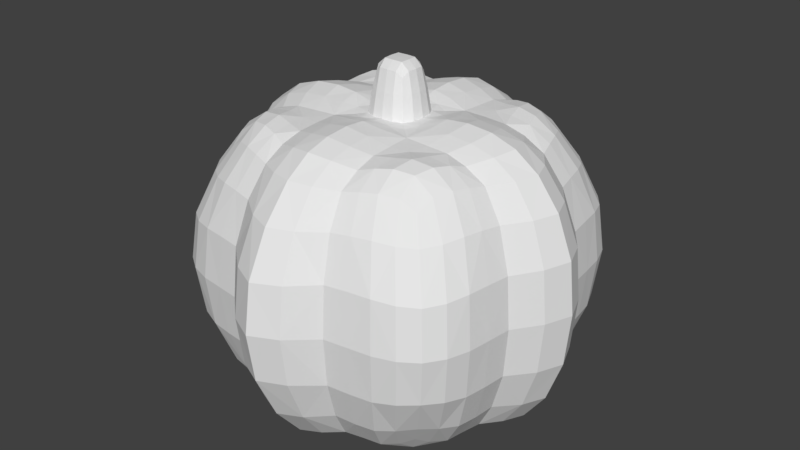 # Source: pumpkin.blend  (saved by Blender 2.78.0; exported with 4.5.12 LTS)
import bpy
from mathutils import Matrix  # noqa: F401  (used for matrix-valued properties, if any)

bpy.ops.wm.read_factory_settings(use_empty=True)
scene = bpy.context.scene
scene.name = 'Scene'

# ---- collections
col_collection_1 = bpy.data.collections.new('Collection 1'); scene.collection.children.link(col_collection_1)

# ---- materials (node trees are filled in below, after node groups)
mat_material = bpy.data.materials.new('Material')
mat_material.alpha_threshold = 0.0
mat_material.use_transparent_shadow = False
mat_material.roughness = 0.5
mat_material.line_color = (0.0, 0.0, 0.0, 1.0)

# ---- material node trees

# ---- world
world_world = bpy.data.worlds.new('World'); scene.world = world_world
world_world.color = (0.05088, 0.05088, 0.05088)
world_world.use_sun_shadow = False
world_world.sun_shadow_jitter_overblur = 0.0
world_world.cycles.sampling_method = 'MANUAL'

# ---- meshes
me_cube = bpy.data.meshes.new('Cube')
me_cube.from_pydata([(-0.7407, -0.7409, -1.051), (-0.7196, -0.7197, 1.063), (1.027, -0.8149, 0.7129), (-0.8152, -1.027, 0.7129), (-1.027, 0.8149, 0.7129), (-0.8107, 1.022, -0.7129), (0.5351, 1.126, -0.7261), (-0.1895, 1.281, -0.7442), (0.5276, -1.118, 0.7261), (-0.1895, -1.281, 0.7114), (0.4569, -0.7987, 1.063), (-0.1708, -0.9017, 1.072), (0.4826, -0.8244, -1.051), (-0.1708, -0.9017, -1.085), (-0.1708, 0.5412, -1.048), (-0.1879, -0.1803, -1.008), (0.5022, 0.5024, -1.051), (0.5638, -0.1708, -1.045), (-0.1708, 0.5412, 1.129), (-0.1259, 0.2724, 1.106), (0.4841, 0.4842, 1.082), (0.5638, -0.1708, 1.129), (-1.118, -0.5273, 0.7261), (-1.282, 0.1895, 0.7177), (1.118, 0.5273, 0.7261), (1.282, -0.1895, 0.7177), (-0.7986, 0.457, 1.063), (-0.9396, -0.1708, 1.063), (-0.8242, 0.4827, -1.051), (-0.9396, -0.1708, -1.064), (1.282, -0.1895, -0.7392), (1.436, -0.2123, 0.0), (1.126, 0.5348, -0.7261), (1.266, 0.6092, 0.0), (-1.282, 0.1895, -0.7392), (-1.436, 0.2123, 0.0), (-1.126, -0.5348, -0.7261), (-1.266, -0.6092, 0.0), (-0.1895, -1.281, -0.7442), (-0.2123, -1.48, 0.0), (0.5351, -1.126, -0.7261), (0.6095, -1.266, 0.0), (-0.1895, 1.281, 0.7114), (-0.2123, 1.48, 0.0), (0.5276, 1.118, 0.7261), (0.6095, 1.266, 0.0), (-0.8152, 1.027, 0.7129), (-0.955, 1.187, 0.0), (-1.022, 0.8104, -0.7129), (-1.187, 0.9547, 0.0), (-0.8107, -1.022, -0.7129), (-0.955, -1.187, 0.0), (1.022, -0.8104, -0.7129), (1.187, -0.9547, 0.0), (-1.436, -0.2123, 0.0), (-1.282, -0.1895, -0.7392), (1.436, 0.2123, 0.0), (1.282, 0.1895, -0.7392), (-0.9396, 0.1708, -1.064), (-0.9396, 0.1708, 1.063), (1.282, 0.1895, 0.7177), (-1.282, -0.1895, 0.7177), (0.5638, 0.1708, 1.129), (-0.2839, 0.1259, 1.104), (0.5638, 0.1708, -1.045), (-0.1879, 0.1803, -1.008), (-1.266, 0.6092, 0.0), (-1.126, 0.5348, -0.7261), (1.187, 0.9547, 0.0), (1.022, 0.8104, -0.7129), (-0.7407, 0.7409, -1.051), (-0.7196, 0.7197, 1.063), (1.027, 0.8149, 0.7129), (0.4569, 0.7987, 1.063), (-0.1708, 0.9017, 1.072), (0.4826, 0.8244, -1.051), (-0.1708, 0.9017, -1.085), (-1.118, 0.5273, 0.7261), (1.266, -0.6092, 0.0), (1.126, -0.5348, -0.7261), (-1.187, -0.9547, 0.0), (-1.022, -0.8104, -0.7129), (-1.027, -0.8149, 0.7129), (-0.1708, -0.5412, -1.048), (0.5022, -0.5024, -1.051), (-0.1708, -0.5412, 1.129), (0.4841, -0.4842, 1.082), (1.118, -0.5273, 0.7261), (-0.7986, -0.457, 1.063), (-0.8242, -0.4827, -1.051), (0.1708, -0.5412, 1.129), (0.1708, -0.5412, -1.048), (0.1708, 0.9017, -1.085), (0.1708, 0.9017, 1.072), (0.1879, 0.1803, -1.008), (0.1259, -0.2724, 1.106), (0.2123, 1.48, 0.0), (0.1895, 1.281, 0.7114), (0.2123, -1.48, 0.0), (0.1895, -1.281, -0.7442), (-0.1259, -0.2724, 1.106), (0.1708, 0.5412, 1.129), (0.1879, -0.1803, -1.008), (0.1708, 0.5412, -1.048), (0.1708, -0.9017, -1.085), (0.1708, -0.9017, 1.072), (0.1895, -1.281, 0.7114), (0.1895, 1.281, -0.7442), (0.7986, -0.457, 1.063), (0.8242, -0.4827, -1.051), (0.7407, 0.7409, -1.051), (0.7196, 0.7197, 1.063), (0.9396, 0.1708, -1.064), (0.9396, 0.1708, 1.063), (0.955, 1.187, 0.0), (0.8152, 1.027, 0.7129), (0.955, -1.187, 0.0), (0.8107, -1.022, -0.7129), (0.9396, -0.1708, 1.063), (0.7986, 0.457, 1.063), (0.9396, -0.1708, -1.064), (0.8242, 0.4827, -1.051), (0.7407, -0.7409, -1.051), (0.7196, -0.7197, 1.063), (0.8152, -1.027, 0.7129), (0.8107, 1.022, -0.7129), (-0.5022, -0.5024, -1.051), (-0.4841, -0.4842, 1.082), (-0.4569, 0.7987, 1.063), (-0.4826, 0.8244, -1.051), (-0.5638, 0.1708, 1.129), (-0.5638, 0.1708, -1.045), (-0.6095, -1.266, 0.0), (-0.5351, -1.126, -0.7261), (-0.6095, 1.266, 0.0), (-0.5276, 1.118, 0.7261), (-0.5638, -0.1708, -1.045), (-0.5022, 0.5024, -1.051), (-0.5638, -0.1708, 1.129), (-0.4841, 0.4842, 1.082), (-0.5351, 1.126, -0.7261), (-0.5276, -1.118, 0.7261), (-0.4569, -0.7987, 1.063), (-0.4826, -0.8244, -1.051), (-0.1708, -0.07573, 1.29), (0.07573, -0.1638, 1.291), (-0.1708, 0.07573, 1.29), (-0.07573, 0.1638, 1.291), (-0.2839, -0.1259, 1.104), (0.2839, -0.1259, 1.104), (0.1259, 0.2724, 1.106), (0.2839, 0.1259, 1.104), (-0.07482, -0.07179, 1.501), (-0.07482, 0.07179, 1.501), (0.07482, 0.07179, 1.501), (0.07482, -0.07179, 1.501), (-0.07573, -0.1638, 1.291), (0.1708, 0.07573, 1.29), (0.07573, 0.1638, 1.291), (0.1708, -0.07573, 1.29), (0.8698, -0.7209, -0.9534), (-0.721, 0.8698, -0.9534), (0.9376, 0.9376, 0.6994), (-0.721, -0.8698, -0.9534), (0.9376, -0.9376, 0.6994), (-0.8698, 0.7209, -0.9534), (-0.9376, -0.9376, 0.6994), (-0.9376, 0.9376, 0.6994), (0.8701, -0.7212, 0.9564), (-0.7214, 0.8702, 0.9564), (-0.7214, -0.8702, 0.9564), (-0.8701, 0.7212, 0.9564), (0.4848, 0.9804, -0.9567), (-0.1734, 1.087, -0.9981), (0.4848, -0.9804, -0.9567), (-0.1734, -1.087, -0.9981), (0.4689, 0.9646, 0.9597), (-0.1734, 1.087, 0.9539), (0.4689, -0.9646, 0.9597), (-0.1734, -1.087, 0.9539), (0.3753, 1.148, 0.7135), (-0.3753, 1.148, 0.7135), (0.3759, -1.149, -0.7165), (-0.3759, -1.149, -0.7165), (0.3393, -0.8345, 1.029), (-0.3393, -0.8345, 1.029), (0.3342, 0.8481, -1.046), (-0.3342, 0.8481, -1.046), (0.9804, 0.4846, -0.9567), (1.119, -0.1734, -0.9696), (-0.9804, -0.4846, -0.9567), (-1.119, 0.1734, -0.9696), (0.9645, 0.4688, 0.9597), (1.119, -0.1734, 0.9424), (-0.9645, -0.4688, 0.9597), (-1.119, 0.1734, 0.9424), (0.3346, 0.5062, 1.084), (0.3998, -0.1575, 1.122), (-0.3346, 0.5062, 1.084), (-0.3998, -0.1575, 1.122), (0.3391, -0.5108, -1.037), (0.3758, 0.1711, -1.014), (-0.3391, -0.5108, -1.037), (-0.3758, 0.1711, -1.014), (-0.173, 0.3607, -1.019), (-0.173, -0.3607, -1.019), (0.5165, 0.3391, -1.037), (0.5165, -0.3391, -1.037), (0.1575, 0.3837, 1.124), (0.1575, -0.3837, 1.124), (0.8364, 0.3393, 1.028), (0.8364, -0.3393, 1.028), (-1.149, -0.3759, -0.716), (-1.149, 0.3759, -0.716), (1.149, 0.3759, -0.716), (1.149, -0.3759, -0.716), (-0.512, 0.3346, 1.084), (-0.512, -0.3346, 1.084), (-0.8576, 0.3342, -1.041), (-0.8576, -0.3342, -1.041), (0.9234, 0.9233, -0.6994), (1.093, 1.093, 0.0), (0.9234, -0.9233, -0.6994), (1.093, -1.093, 0.0), (-0.9234, -0.9233, -0.6994), (-1.093, -1.093, 0.0), (-0.9234, 0.9233, -0.6994), (-1.093, 1.093, 0.0), (0.3759, 1.149, -0.7165), (0.4221, 1.292, 0.0), (-0.3759, 1.149, -0.7165), (-0.4221, 1.292, 0.0), (0.3753, -1.148, 0.7135), (0.4221, -1.292, 0.0), (-0.3753, -1.148, 0.7135), (-0.4221, -1.292, 0.0), (-1.148, -0.3752, 0.7141), (-1.288, -0.4221, 0.0), (-1.148, 0.3752, 0.7141), (-1.288, 0.4221, 0.0), (1.148, 0.3752, 0.7141), (1.288, 0.4221, 0.0), (1.148, -0.3752, 0.7141), (1.288, -0.4221, 0.0), (1.398, -0.2066, -0.4052), (1.398, -0.2066, 0.3998), (1.231, 0.5906, -0.3951), (1.229, 0.5887, 0.3951), (-1.398, 0.2066, -0.4052), (-1.398, 0.2066, 0.3998), (-1.231, -0.5906, -0.3951), (-1.229, -0.5887, 0.3951), (-0.2066, -1.43, -0.3893), (-0.2066, -1.43, 0.3811), (0.5909, -1.231, -0.3951), (0.589, -1.229, 0.3951), (-0.2066, 1.43, 0.3811), (-0.2066, 1.43, -0.3893), (0.589, 1.229, 0.3951), (0.5909, 1.231, -0.3951), (-0.92, 1.147, 0.3786), (-0.9189, 1.146, -0.3786), (-1.146, 0.9186, -0.3786), (-1.147, 0.9197, 0.3786), (-0.9189, -1.146, -0.3786), (-0.92, -1.147, 0.3786), (1.146, -0.9186, -0.3786), (1.147, -0.9197, 0.3786), (1.119, 0.1734, -0.9696), (-1.119, -0.1734, -0.9696), (1.119, 0.1734, 0.9424), (-1.119, -0.1734, 0.9424), (0.3998, 0.1575, 1.122), (-0.3998, 0.1575, 1.122), (0.3758, -0.1711, -1.014), (-0.3758, -0.1711, -1.014), (1.398, 0.2066, -0.4052), (1.398, 0.2066, 0.3998), (-1.398, -0.2066, -0.4052), (-1.398, -0.2066, 0.3998), (-1.518, 3.39e-07, 0.0), (-1.354, 3.427e-07, -0.7527), (1.518, -4.172e-07, 0.0), (1.354, -1.788e-07, -0.7527), (-0.9927, 2.868e-07, -1.083), (-0.5956, -2.235e-08, 1.163), (1.354, -5.662e-07, 0.7204), (-1.354, 2.459e-07, 0.7204), (0.9927, -5.327e-07, 1.081), (-0.2999, -1.192e-07, 1.117), (0.5956, 6.333e-08, -1.056), (-0.1985, 1.788e-07, -1.008), (-0.9804, 0.4846, -0.9567), (-0.9645, 0.4688, 0.9597), (0.3391, 0.5108, -1.037), (-0.3391, 0.5108, -1.037), (0.8698, 0.7209, -0.9534), (0.8701, 0.7212, 0.9564), (0.3393, 0.8345, 1.029), (-0.3393, 0.8345, 1.029), (1.146, 0.9186, -0.3786), (1.147, 0.9197, 0.3786), (-1.231, 0.5906, -0.3951), (-1.229, 0.5887, 0.3951), (-1.242, 0.7878, 0.0), (-1.094, 0.6816, -0.7297), (1.242, 0.7878, 0.0), (1.094, 0.6816, -0.7297), (-0.7988, 0.6177, -1.063), (-0.4694, 0.6341, 1.087), (1.086, 0.6733, 0.7297), (0.7615, 0.5804, 1.082), (0.1729, 0.7216, 1.114), (0.4984, 0.6632, -1.063), (-0.1729, 0.7216, -1.077), (-1.086, 0.6733, 0.7297), (0.9804, -0.4846, -0.9567), (0.9645, -0.4688, 0.9597), (0.3346, -0.5062, 1.084), (-0.3346, -0.5062, 1.084), (-0.8698, -0.7209, -0.9534), (-0.8701, -0.7212, 0.9564), (0.3342, -0.8481, -1.046), (-0.3342, -0.8481, -1.046), (-1.146, -0.9186, -0.3786), (-1.147, -0.9197, 0.3786), (1.231, -0.5906, -0.3951), (1.229, -0.5887, 0.3951), (1.242, -0.7878, 0.0), (1.094, -0.6816, -0.7297), (-1.242, -0.7878, 0.0), (-1.094, -0.6816, -0.7297), (-1.086, -0.6733, 0.7297), (-0.1729, -0.7216, -1.077), (0.4984, -0.6632, -1.063), (0.1729, -0.7216, 1.114), (0.7614, -0.5804, 1.082), (1.086, -0.6733, 0.7297), (-0.4694, -0.6341, 1.087), (-0.7988, -0.6177, -1.063), (0.1734, 1.087, -0.9981), (0.1734, -1.087, -0.9981), (0.1734, 1.087, 0.9539), (0.1734, -1.087, 0.9539), (0.173, 0.3607, -1.019), (0.173, -0.3607, -1.019), (-0.1575, 0.3837, 1.124), (-0.1575, -0.3837, 1.124), (0.2066, -1.43, -0.3893), (0.2066, -1.43, 0.3811), (0.2066, 1.43, 0.3811), (0.2066, 1.43, -0.3893), (0.2283, -0.2254, 1.091), (0.1985, 1.304e-07, -1.008), (-0.1729, 0.7216, 1.114), (0.1729, 0.7216, -1.077), (0.1729, -0.7216, -1.077), (-0.1729, -0.7216, 1.114), (-3.8e-07, -0.5619, 1.162), (1.118e-08, -0.5619, -1.06), (1.937e-07, 0.9361, -1.114), (2.049e-07, 0.9361, 1.095), (1.043e-07, 0.1871, -1.012), (-0.2283, -0.2254, 1.091), (2.906e-07, 1.583, 0.0), (2.868e-07, 1.353, 0.7109), (-4.023e-07, -1.583, 0.0), (-1.676e-07, -1.353, -0.7601), (-2.645e-07, -0.2827, 1.12), (5.588e-08, 0.5619, 1.162), (7.078e-08, -0.1871, -1.012), (1.378e-07, 0.5619, -1.06), (-3.725e-08, -0.9361, -1.114), (-5.29e-07, -0.9361, 1.095), (-5.588e-07, -1.353, 0.7109), (2.496e-07, 1.353, -0.7601), (0.721, 0.8698, -0.9534), (0.721, -0.8698, -0.9534), (0.7214, 0.8702, 0.9564), (0.7214, -0.8702, 0.9564), (0.8576, 0.3342, -1.041), (0.8576, -0.3342, -1.041), (0.512, 0.3346, 1.084), (0.512, -0.3346, 1.084), (0.9189, -1.146, -0.3786), (0.92, -1.147, 0.3786), (0.92, 1.147, 0.3786), (0.9189, 1.146, -0.3786), (0.5956, -3.874e-07, 1.163), (0.9927, -1.49e-08, -1.083), (0.4694, 0.6341, 1.087), (0.7988, 0.6177, -1.063), (0.7988, -0.6177, -1.063), (0.4694, -0.6341, 1.087), (0.634, -0.4697, 1.087), (0.663, -0.4987, -1.063), (0.6175, 0.7991, -1.063), (0.5802, 0.7618, 1.082), (0.7517, 0.1729, -1.072), (0.7517, 0.1729, 1.113), (0.7883, 1.242, 0.0), (0.6737, 1.086, 0.7297), (0.7883, -1.242, 0.0), (0.682, -1.094, -0.7297), (0.7517, -0.1729, 1.113), (0.634, 0.4697, 1.087), (0.7517, -0.1729, -1.072), (0.663, 0.4987, -1.063), (0.6175, -0.7991, -1.063), (0.5802, -0.7618, 1.082), (0.6737, -1.086, 0.7297), (0.682, 1.094, -0.7297), (-0.4848, 0.9804, -0.9567), (-0.4848, -0.9804, -0.9567), (-0.4689, 0.9646, 0.9597), (-0.4689, -0.9646, 0.9597), (-0.8364, 0.3393, 1.028), (-0.8364, -0.3393, 1.028), (-0.5165, 0.3391, -1.037), (-0.5165, -0.3391, -1.037), (-0.589, 1.229, 0.3951), (-0.5909, 1.231, -0.3951), (-0.5909, -1.231, -0.3951), (-0.589, -1.229, 0.3951), (-0.5956, 2.235e-07, -1.056), (-0.9927, 1.192e-07, 1.081), (-0.4984, 0.6632, -1.063), (-0.7615, 0.5804, 1.082), (-0.7615, -0.5804, 1.082), (-0.4984, -0.6632, -1.063), (-0.663, -0.4987, -1.063), (-0.634, -0.4697, 1.087), (-0.5802, 0.7618, 1.082), (-0.6175, 0.7991, -1.063), (-0.7517, 0.1729, 1.113), (-0.7517, 0.1729, -1.072), (-0.7883, -1.242, 0.0), (-0.682, -1.094, -0.7297), (-0.7883, 1.242, 0.0), (-0.6737, 1.086, 0.7297), (-0.7517, -0.1729, -1.072), (-0.663, 0.4987, -1.063), (-0.7517, -0.1729, 1.113), (-0.634, 0.4697, 1.087), (-0.682, 1.094, -0.7297), (-0.6737, -1.086, 0.7297), (-0.5802, -0.7618, 1.082), (-0.6175, -0.7991, -1.063), (0.1985, -0.08803, 1.102), (-0.1985, -0.08803, 1.102), (0.08803, 0.1905, 1.103), (0.08803, -0.1905, 1.103), (0.1985, 0.08803, 1.102), (-0.1985, 0.08803, 1.102), (0.1374, -0.1356, 1.289), (-0.08803, 0.1905, 1.103), (-0.08803, -0.1905, 1.103), (-0.1804, -1.527e-07, 1.29), (-9.872e-08, 0.17, 1.292), (-0.1374, 0.1356, 1.289), (-0.2283, 0.2254, 1.091), (-5.588e-08, 0.2827, 1.12), (0.2999, -2.868e-07, 1.117), (0.2283, 0.2254, 1.091), (0.1362, -0.07006, 1.447), (-0.1362, -0.07006, 1.447), (0.07082, 0.1307, 1.448), (0.07082, -0.1307, 1.448), (0.1362, 0.07006, 1.447), (-0.1362, 0.07006, 1.447), (0.07905, -2.31e-07, 1.502), (-0.07082, 0.1307, 1.448), (-0.07082, -0.1307, 1.448), (-0.07905, -1.863e-07, 1.502), (-1.341e-07, 0.0745, 1.502), (-1.881e-07, -0.0745, 1.502), (-2.217e-07, -0.17, 1.292), (-0.1374, -0.1356, 1.289), (0.1374, 0.1356, 1.289), (0.1804, -2.552e-07, 1.29), (0.8314, 0.8314, -0.8831), (0.8314, -0.8314, -0.8831), (-0.8314, -0.8314, -0.8831), (-0.8314, 0.8314, -0.8831), (0.8394, 0.8394, 0.8845), (0.8394, -0.8394, 0.8845), (-0.8394, -0.8394, 0.8845), (-0.8394, 0.8394, 0.8845), (0.338, 1.013, -0.9559), (-0.338, 1.013, -0.9559), (0.338, -1.013, -0.9559), (-0.338, -1.013, -0.9559), (0.3434, 0.9969, 0.9373), (-0.3434, 0.9969, 0.9373), (0.3434, -0.9969, 0.9373), (-0.3434, -0.9969, 0.9373), (1.021, 0.3379, -0.9487), (1.021, -0.3379, -0.9487), (-1.021, -0.3379, -0.9487), (-1.021, 0.3379, -0.9487), (0.9992, 0.3434, 0.9366), (0.9992, -0.3434, 0.9366), (-0.9992, -0.3434, 0.9366), (-0.9992, 0.3434, 0.9366), (0.3293, 0.3267, 1.09), (0.3293, -0.3267, 1.09), (-0.3293, 0.3267, 1.09), (-0.3293, -0.3267, 1.09), (0.3454, -0.3416, -1.017), (0.3454, 0.3416, -1.017), (-0.3454, -0.3416, -1.017), (-0.3454, 0.3416, -1.017), (1.051, 1.051, -0.368), (1.054, 1.054, 0.368), (1.051, -1.051, -0.368), (1.054, -1.054, 0.368), (-1.051, -1.051, -0.368), (-1.054, -1.054, 0.368), (-1.051, 1.051, -0.368), (-1.054, 1.054, 0.368), (0.4106, 1.256, -0.3907), (0.4104, 1.256, 0.39), (-0.4106, 1.256, -0.3907), (-0.4104, 1.256, 0.39), (0.4104, -1.256, 0.39), (0.4106, -1.256, -0.3907), (-0.4104, -1.256, 0.39), (-0.4106, -1.256, -0.3907), (-1.253, -0.4104, 0.3917), (-1.253, -0.4106, -0.3922), (-1.253, 0.4104, 0.3917), (-1.253, 0.4106, -0.3922), (1.253, 0.4104, 0.3917), (1.253, 0.4106, -0.3922), (1.253, -0.4104, 0.3917), (1.253, -0.4106, -0.3922), (1.182, -7.946e-08, -0.9873), (-1.182, 3.165e-07, -0.9873), (1.182, -5.726e-07, 0.9465), (-1.182, 1.869e-07, 0.9465), (0.4224, -3.252e-07, 1.147), (-0.4224, -8.301e-08, 1.147), (0.3971, 9.667e-08, -1.017), (-0.3971, 1.957e-07, -1.017), (1.477, -2.993e-07, -0.4125), (1.477, -5.128e-07, 0.4045), (-1.477, 3.575e-07, -0.4125), (-1.477, 2.999e-07, 0.4045), (-0.9466, 0.6125, -0.967), (-0.9269, 0.5928, 0.9716), (0.3407, 0.6793, -1.054), (-0.3407, 0.6793, -1.054), (0.9466, 0.6125, -0.967), (0.9269, 0.5928, 0.9716), (0.3335, 0.6721, 1.074), (-0.3335, 0.6721, 1.074), (1.205, 0.7613, -0.3933), (1.203, 0.7592, 0.3933), (-1.205, 0.7613, -0.3933), (-1.203, 0.7592, 0.3933), (0.9466, -0.6125, -0.967), (0.9269, -0.5928, 0.9716), (0.3335, -0.6721, 1.074), (-0.3335, -0.6721, 1.074), (-0.9466, -0.6125, -0.967), (-0.9269, -0.5928, 0.9716), (0.3407, -0.6793, -1.054), (-0.3407, -0.6793, -1.054), (-1.205, -0.7613, -0.3933), (-1.203, -0.7592, 0.3933), (1.205, -0.7613, -0.3933), (1.203, -0.7592, 0.3933), (2.136e-07, 1.134, -1.03), (-8.271e-08, -1.134, -1.03), (2.581e-07, 1.134, 0.9637), (-5.708e-07, -1.134, 0.9637), (1.144e-07, 0.3744, -1.025), (3.743e-08, -0.3744, -1.025), (-1.19e-08, 0.3982, 1.15), (-3.092e-07, -0.3982, 1.15), (-2.827e-07, -1.526, -0.3888), (-5.035e-07, -1.526, 0.3765), (2.918e-07, 1.526, 0.3765), (2.809e-07, 1.526, -0.3888), (0.1174, 0.1149, 1.406), (9.579e-08, 1.619e-07, -1.011), (1.33e-07, 0.7492, 1.147), (1.677e-07, 0.7492, -1.096), (-1.752e-08, -0.7492, -1.096), (-4.633e-07, -0.7492, 1.147), (0.6128, 0.9467, -0.967), (0.6128, -0.9467, -0.967), (0.5931, 0.927, 0.9716), (0.5931, -0.927, 0.9716), (0.687, 0.3408, -1.053), (0.687, -0.3408, -1.053), (0.6798, 0.3336, 1.074), (0.6798, -0.3336, 1.074), (0.7617, -1.205, -0.3933), (0.7596, -1.203, 0.3933), (0.7596, 1.203, 0.3933), (0.7617, 1.205, -0.3933), (0.7942, -4.615e-07, 1.146), (0.7942, 2.471e-08, -1.089), (0.6041, 0.6046, 1.105), (0.6498, 0.6503, -1.076), (0.6498, -0.6503, -1.076), (0.6041, -0.6046, 1.105), (-0.6128, 0.9467, -0.967), (-0.6128, -0.9467, -0.967), (-0.5931, 0.927, 0.9716), (-0.5931, -0.927, 0.9716), (-0.6798, 0.3336, 1.074), (-0.6798, -0.3336, 1.074), (-0.687, 0.3408, -1.053), (-0.687, -0.3408, -1.053), (-0.7596, 1.203, 0.3933), (-0.7617, 1.205, -0.3933), (-0.7617, -1.205, -0.3933), (-0.7596, -1.203, 0.3933), (-0.7942, 2.56e-07, -1.089), (-0.7942, 4.607e-08, 1.146), (-0.6498, 0.6503, -1.076), (-0.6041, 0.6046, 1.105), (-0.6041, -0.6046, 1.105), (-0.6498, -0.6503, -1.076), (0.1597, 0.1576, 1.1), (0.1597, -0.1576, 1.1), (-0.1597, 0.1576, 1.1), (-0.1597, -0.1576, 1.1), (0.2097, -2.623e-07, 1.103), (-0.2097, -1.444e-07, 1.103), (-8.804e-08, 0.1977, 1.105), (-2.323e-07, -0.1977, 1.105), (0.1174, -0.1149, 1.406), (-0.1174, 0.1149, 1.406), (-0.1174, -0.1149, 1.406), (0.1439, -2.461e-07, 1.448), (-0.1439, -1.645e-07, 1.448), (-1.116e-07, 0.1356, 1.449), (-2.105e-07, -0.1356, 1.449), (-1.63e-07, -2.122e-07, 1.503)], [], [(0, 339, 625, 447), (0, 447, 609, 163), (0, 163, 482, 320), (0, 320, 564, 339), (1, 446, 624, 428), (1, 428, 565, 321), (1, 321, 486, 170), (1, 170, 611, 446), (2, 267, 571, 337), (2, 337, 561, 168), (2, 168, 485, 164), (2, 164, 515, 267), (3, 265, 619, 445), (3, 445, 611, 170), (3, 170, 486, 166), (3, 166, 517, 265), (4, 263, 559, 315), (4, 315, 549, 171), (4, 171, 487, 167), (4, 167, 519, 263), (5, 261, 617, 444), (5, 444, 608, 161), (5, 161, 483, 226), (5, 226, 518, 261), (6, 259, 601, 411), (6, 411, 590, 172), (6, 172, 488, 228), (6, 228, 520, 259), (7, 257, 583, 375), (7, 375, 572, 173), (7, 173, 489, 230), (7, 230, 522, 257), (8, 255, 599, 410), (8, 410, 593, 178), (8, 178, 494, 232), (8, 232, 524, 255), (9, 253, 581, 374), (9, 374, 575, 179), (9, 179, 495, 234), (9, 234, 526, 253), (10, 409, 607, 393), (10, 393, 562, 184), (10, 184, 494, 178), (10, 178, 593, 409), (11, 373, 589, 357), (11, 357, 563, 185), (11, 185, 495, 179), (11, 179, 575, 373), (12, 334, 606, 408), (12, 408, 591, 174), (12, 174, 490, 322), (12, 322, 566, 334), (13, 333, 588, 372), (13, 372, 573, 175), (13, 175, 491, 323), (13, 323, 567, 333), (14, 314, 587, 371), (14, 371, 576, 204), (14, 204, 511, 295), (14, 295, 551, 314), (15, 291, 585, 370), (15, 370, 577, 205), (15, 205, 510, 275), (15, 275, 543, 291), (16, 313, 605, 407), (16, 407, 594, 206), (16, 206, 509, 294), (16, 294, 550, 313), (17, 290, 603, 406), (17, 406, 595, 207), (17, 207, 508, 274), (17, 274, 542, 290), (18, 369, 586, 354), (18, 354, 555, 198), (18, 198, 506, 346), (18, 346, 578, 369), (19, 461, 578, 346), (19, 346, 506, 460), (19, 460, 628, 455), (19, 455, 632, 461), (20, 405, 604, 390), (20, 390, 554, 196), (20, 196, 504, 382), (20, 382, 596, 405), (21, 404, 602, 388), (21, 388, 540, 197), (21, 197, 505, 383), (21, 383, 597, 404), (22, 251, 569, 332), (22, 332, 565, 194), (22, 194, 502, 236), (22, 236, 528, 251), (23, 249, 547, 287), (23, 287, 539, 195), (23, 195, 503, 238), (23, 238, 530, 249), (24, 247, 557, 310), (24, 310, 553, 192), (24, 192, 500, 240), (24, 240, 532, 247), (25, 245, 545, 286), (25, 286, 538, 193), (25, 193, 501, 242), (25, 242, 534, 245), (26, 443, 623, 427), (26, 427, 549, 293), (26, 293, 503, 416), (26, 416, 612, 443), (27, 442, 621, 425), (27, 425, 539, 271), (27, 271, 502, 417), (27, 417, 613, 442), (28, 308, 622, 441), (28, 441, 614, 218), (28, 218, 499, 292), (28, 292, 548, 308), (29, 284, 620, 440), (29, 440, 615, 219), (29, 219, 498, 269), (29, 269, 537, 284), (30, 189, 536, 283), (30, 283, 544, 244), (30, 244, 535, 215), (30, 215, 497, 189), (31, 244, 544, 282), (31, 282, 545, 245), (31, 245, 534, 243), (31, 243, 535, 244), (32, 188, 552, 307), (32, 307, 556, 246), (32, 246, 533, 214), (32, 214, 496, 188), (33, 246, 556, 306), (33, 306, 557, 247), (33, 247, 532, 241), (33, 241, 533, 246), (34, 191, 537, 281), (34, 281, 546, 248), (34, 248, 531, 213), (34, 213, 499, 191), (35, 248, 546, 280), (35, 280, 547, 249), (35, 249, 530, 239), (35, 239, 531, 248), (36, 190, 564, 331), (36, 331, 568, 250), (36, 250, 529, 212), (36, 212, 498, 190), (37, 250, 568, 330), (37, 330, 569, 251), (37, 251, 528, 237), (37, 237, 529, 250), (38, 175, 573, 367), (38, 367, 580, 252), (38, 252, 527, 183), (38, 183, 491, 175), (39, 252, 580, 366), (39, 366, 581, 253), (39, 253, 526, 235), (39, 235, 527, 252), (40, 174, 591, 403), (40, 403, 598, 254), (40, 254, 525, 182), (40, 182, 490, 174), (41, 254, 598, 402), (41, 402, 599, 255), (41, 255, 524, 233), (41, 233, 525, 254), (42, 177, 574, 365), (42, 365, 582, 256), (42, 256, 523, 181), (42, 181, 493, 177), (43, 256, 582, 364), (43, 364, 583, 257), (43, 257, 522, 231), (43, 231, 523, 256), (44, 176, 592, 401), (44, 401, 600, 258), (44, 258, 521, 180), (44, 180, 492, 176), (45, 258, 600, 400), (45, 400, 601, 259), (45, 259, 520, 229), (45, 229, 521, 258), (46, 169, 610, 439), (46, 439, 616, 260), (46, 260, 519, 167), (46, 167, 487, 169), (47, 260, 616, 438), (47, 438, 617, 261), (47, 261, 518, 227), (47, 227, 519, 260), (48, 165, 548, 305), (48, 305, 558, 262), (48, 262, 518, 226), (48, 226, 483, 165), (49, 262, 558, 304), (49, 304, 559, 263), (49, 263, 519, 227), (49, 227, 518, 262), (50, 163, 609, 437), (50, 437, 618, 264), (50, 264, 516, 224), (50, 224, 482, 163), (51, 264, 618, 436), (51, 436, 619, 265), (51, 265, 517, 225), (51, 225, 516, 264), (52, 160, 560, 329), (52, 329, 570, 266), (52, 266, 514, 222), (52, 222, 481, 160), (53, 266, 570, 328), (53, 328, 571, 267), (53, 267, 515, 223), (53, 223, 514, 266), (54, 278, 529, 237), (54, 237, 528, 279), (54, 279, 547, 280), (54, 280, 546, 278), (55, 269, 498, 212), (55, 212, 529, 278), (55, 278, 546, 281), (55, 281, 537, 269), (56, 276, 533, 241), (56, 241, 532, 277), (56, 277, 545, 282), (56, 282, 544, 276), (57, 268, 496, 214), (57, 214, 533, 276), (57, 276, 544, 283), (57, 283, 536, 268), (58, 218, 614, 435), (58, 435, 620, 284), (58, 284, 537, 191), (58, 191, 499, 218), (59, 434, 612, 416), (59, 416, 503, 195), (59, 195, 539, 425), (59, 425, 621, 434), (60, 277, 532, 240), (60, 240, 500, 270), (60, 270, 538, 286), (60, 286, 545, 277), (61, 279, 528, 236), (61, 236, 502, 271), (61, 271, 539, 287), (61, 287, 547, 279), (62, 399, 596, 382), (62, 382, 504, 272), (62, 272, 540, 388), (62, 388, 602, 399), (63, 460, 506, 273), (63, 273, 541, 289), (63, 289, 631, 453), (63, 453, 628, 460), (64, 206, 594, 398), (64, 398, 603, 290), (64, 290, 542, 201), (64, 201, 509, 206), (65, 204, 576, 362), (65, 362, 585, 291), (65, 291, 543, 203), (65, 203, 511, 204), (66, 302, 531, 239), (66, 239, 530, 303), (66, 303, 559, 304), (66, 304, 558, 302), (67, 292, 499, 213), (67, 213, 531, 302), (67, 302, 558, 305), (67, 305, 548, 292), (68, 300, 512, 221), (68, 221, 513, 301), (68, 301, 557, 306), (68, 306, 556, 300), (69, 296, 480, 220), (69, 220, 512, 300), (69, 300, 556, 307), (69, 307, 552, 296), (70, 161, 608, 433), (70, 433, 622, 308), (70, 308, 548, 165), (70, 165, 483, 161), (71, 432, 610, 169), (71, 169, 487, 171), (71, 171, 549, 427), (71, 427, 623, 432), (72, 301, 513, 162), (72, 162, 484, 297), (72, 297, 553, 310), (72, 310, 557, 301), (73, 397, 592, 176), (73, 176, 492, 298), (73, 298, 554, 390), (73, 390, 604, 397), (74, 361, 574, 177), (74, 177, 493, 299), (74, 299, 555, 354), (74, 354, 586, 361), (75, 172, 590, 396), (75, 396, 605, 313), (75, 313, 550, 186), (75, 186, 488, 172), (76, 173, 572, 360), (76, 360, 587, 314), (76, 314, 551, 187), (76, 187, 489, 173), (77, 303, 530, 238), (77, 238, 503, 293), (77, 293, 549, 315), (77, 315, 559, 303), (78, 326, 535, 243), (78, 243, 534, 327), (78, 327, 571, 328), (78, 328, 570, 326), (79, 316, 497, 215), (79, 215, 535, 326), (79, 326, 570, 329), (79, 329, 560, 316), (80, 324, 516, 225), (80, 225, 517, 325), (80, 325, 569, 330), (80, 330, 568, 324), (81, 320, 482, 224), (81, 224, 516, 324), (81, 324, 568, 331), (81, 331, 564, 320), (82, 325, 517, 166), (82, 166, 486, 321), (82, 321, 565, 332), (82, 332, 569, 325), (83, 205, 577, 359), (83, 359, 588, 333), (83, 333, 567, 202), (83, 202, 510, 205), (84, 207, 595, 395), (84, 395, 606, 334), (84, 334, 566, 200), (84, 200, 508, 207), (85, 358, 579, 347), (85, 347, 507, 319), (85, 319, 563, 357), (85, 357, 589, 358), (86, 394, 597, 383), (86, 383, 505, 318), (86, 318, 562, 393), (86, 393, 607, 394), (87, 327, 534, 242), (87, 242, 501, 317), (87, 317, 561, 337), (87, 337, 571, 327), (88, 431, 613, 417), (88, 417, 502, 194), (88, 194, 565, 428), (88, 428, 624, 431), (89, 219, 615, 430), (89, 430, 625, 339), (89, 339, 564, 190), (89, 190, 498, 219), (90, 318, 505, 209), (90, 209, 579, 358), (90, 358, 589, 335), (90, 335, 562, 318), (91, 345, 508, 200), (91, 200, 566, 356), (91, 356, 588, 359), (91, 359, 577, 345), (92, 340, 488, 186), (92, 186, 550, 355), (92, 355, 587, 360), (92, 360, 572, 340), (93, 298, 492, 342), (93, 342, 574, 361), (93, 361, 586, 312), (93, 312, 554, 298), (94, 344, 509, 201), (94, 201, 542, 353), (94, 353, 585, 362), (94, 362, 576, 344), (95, 368, 579, 209), (95, 209, 505, 352), (95, 352, 627, 451), (95, 451, 633, 368), (96, 350, 521, 229), (96, 229, 520, 351), (96, 351, 583, 364), (96, 364, 582, 350), (97, 342, 492, 180), (97, 180, 521, 350), (97, 350, 582, 365), (97, 365, 574, 342), (98, 348, 525, 233), (98, 233, 524, 349), (98, 349, 581, 366), (98, 366, 580, 348), (99, 341, 490, 182), (99, 182, 525, 348), (99, 348, 580, 367), (99, 367, 573, 341), (100, 363, 507, 347), (100, 347, 579, 368), (100, 368, 633, 456), (100, 456, 629, 363), (101, 196, 554, 312), (101, 312, 586, 369), (101, 369, 578, 208), (101, 208, 504, 196), (102, 353, 542, 274), (102, 274, 508, 345), (102, 345, 577, 370), (102, 370, 585, 353), (103, 355, 550, 294), (103, 294, 509, 344), (103, 344, 576, 371), (103, 371, 587, 355), (104, 356, 566, 322), (104, 322, 490, 341), (104, 341, 573, 372), (104, 372, 588, 356), (105, 184, 562, 335), (105, 335, 589, 373), (105, 373, 575, 343), (105, 343, 494, 184), (106, 349, 524, 232), (106, 232, 494, 343), (106, 343, 575, 374), (106, 374, 581, 349), (107, 351, 520, 228), (107, 228, 488, 340), (107, 340, 572, 375), (107, 375, 583, 351), (108, 317, 501, 211), (108, 211, 597, 394), (108, 394, 607, 336), (108, 336, 561, 317), (109, 381, 497, 316), (109, 316, 560, 392), (109, 392, 606, 395), (109, 395, 595, 381), (110, 376, 480, 296), (110, 296, 552, 391), (110, 391, 605, 396), (110, 396, 590, 376), (111, 297, 484, 378), (111, 378, 592, 397), (111, 397, 604, 311), (111, 311, 553, 297), (112, 380, 496, 268), (112, 268, 536, 389), (112, 389, 603, 398), (112, 398, 594, 380), (113, 270, 500, 210), (113, 210, 596, 399), (113, 399, 602, 288), (113, 288, 538, 270), (114, 386, 513, 221), (114, 221, 512, 387), (114, 387, 601, 400), (114, 400, 600, 386), (115, 378, 484, 162), (115, 162, 513, 386), (115, 386, 600, 401), (115, 401, 592, 378), (116, 384, 514, 223), (116, 223, 515, 385), (116, 385, 599, 402), (116, 402, 598, 384), (117, 377, 481, 222), (117, 222, 514, 384), (117, 384, 598, 403), (117, 403, 591, 377), (118, 193, 538, 288), (118, 288, 602, 404), (118, 404, 597, 211), (118, 211, 501, 193), (119, 192, 553, 311), (119, 311, 604, 405), (119, 405, 596, 210), (119, 210, 500, 192), (120, 389, 536, 189), (120, 189, 497, 381), (120, 381, 595, 406), (120, 406, 603, 389), (121, 391, 552, 188), (121, 188, 496, 380), (121, 380, 594, 407), (121, 407, 605, 391), (122, 392, 560, 160), (122, 160, 481, 377), (122, 377, 591, 408), (122, 408, 606, 392), (123, 168, 561, 336), (123, 336, 607, 409), (123, 409, 593, 379), (123, 379, 485, 168), (124, 385, 515, 164), (124, 164, 485, 379), (124, 379, 593, 410), (124, 410, 599, 385), (125, 387, 512, 220), (125, 220, 480, 376), (125, 376, 590, 411), (125, 411, 601, 387), (126, 419, 510, 202), (126, 202, 567, 429), (126, 429, 625, 430), (126, 430, 615, 419), (127, 319, 507, 217), (127, 217, 613, 431), (127, 431, 624, 338), (127, 338, 563, 319), (128, 299, 493, 414), (128, 414, 610, 432), (128, 432, 623, 309), (128, 309, 555, 299), (129, 412, 489, 187), (129, 187, 551, 426), (129, 426, 622, 433), (129, 433, 608, 412), (130, 273, 506, 216), (130, 216, 612, 434), (130, 434, 621, 285), (130, 285, 541, 273), (131, 418, 511, 203), (131, 203, 543, 424), (131, 424, 620, 435), (131, 435, 614, 418), (132, 422, 527, 235), (132, 235, 526, 423), (132, 423, 619, 436), (132, 436, 618, 422), (133, 413, 491, 183), (133, 183, 527, 422), (133, 422, 618, 437), (133, 437, 609, 413), (134, 420, 523, 231), (134, 231, 522, 421), (134, 421, 617, 438), (134, 438, 616, 420), (135, 414, 493, 181), (135, 181, 523, 420), (135, 420, 616, 439), (135, 439, 610, 414), (136, 424, 543, 275), (136, 275, 510, 419), (136, 419, 615, 440), (136, 440, 620, 424), (137, 426, 551, 295), (137, 295, 511, 418), (137, 418, 614, 441), (137, 441, 622, 426), (138, 199, 541, 285), (138, 285, 621, 442), (138, 442, 613, 217), (138, 217, 507, 199), (139, 198, 555, 309), (139, 309, 623, 443), (139, 443, 612, 216), (139, 216, 506, 198), (140, 421, 522, 230), (140, 230, 489, 412), (140, 412, 608, 444), (140, 444, 617, 421), (141, 423, 526, 234), (141, 234, 495, 415), (141, 415, 611, 445), (141, 445, 619, 423), (142, 185, 563, 338), (142, 338, 624, 446), (142, 446, 611, 415), (142, 415, 495, 185), (143, 429, 567, 323), (143, 323, 491, 413), (143, 413, 609, 447), (143, 447, 625, 429), (144, 457, 631, 449), (144, 449, 629, 477), (144, 477, 636, 465), (144, 465, 638, 457), (145, 476, 633, 451), (145, 451, 627, 454), (145, 454, 634, 467), (145, 467, 640, 476), (146, 459, 628, 453), (146, 453, 631, 457), (146, 457, 638, 469), (146, 469, 635, 459), (147, 458, 632, 455), (147, 455, 628, 459), (147, 459, 635, 471), (147, 471, 639, 458), (148, 289, 541, 199), (148, 199, 507, 363), (148, 363, 629, 449), (148, 449, 631, 289), (149, 352, 505, 197), (149, 197, 540, 462), (149, 462, 630, 448), (149, 448, 627, 352), (150, 463, 504, 208), (150, 208, 578, 461), (150, 461, 632, 450), (150, 450, 626, 463), (151, 462, 540, 272), (151, 272, 504, 463), (151, 463, 626, 452), (151, 452, 630, 462), (152, 475, 641, 473), (152, 473, 638, 465), (152, 465, 636, 472), (152, 472, 640, 475), (153, 474, 639, 471), (153, 471, 635, 469), (153, 469, 638, 473), (153, 473, 641, 474), (154, 468, 584, 466), (154, 466, 639, 474), (154, 474, 641, 470), (154, 470, 637, 468), (155, 464, 637, 470), (155, 470, 641, 475), (155, 475, 640, 467), (155, 467, 634, 464), (156, 477, 629, 456), (156, 456, 633, 476), (156, 476, 640, 472), (156, 472, 636, 477), (157, 479, 630, 452), (157, 452, 626, 478), (157, 478, 584, 468), (157, 468, 637, 479), (158, 478, 626, 450), (158, 450, 632, 458), (158, 458, 639, 466), (158, 466, 584, 478), (159, 454, 627, 448), (159, 448, 630, 479), (159, 479, 637, 464), (159, 464, 634, 454)])
_uv = me_cube.uv_layers.new(name='UVMap')
_uv.uv.foreach_set('vector', [0.1866, 0.871, 0.2015, 0.8701, 0.1924, 0.8849, 0.1746, 0.8812, 0.1866, 0.871, 0.1746, 0.8812, 0.1567, 0.8699, 0.1706, 0.8622, 0.1866, 0.871, 0.1706, 0.8622, 0.1789, 0.8491, 0.1926, 0.8544, 0.1866, 0.871, 0.1926, 0.8544, 0.2066, 0.852, 0.2015, 0.8701, 0.1792, 0.6251, 0.1661, 0.6127, 0.1855, 0.6051, 0.1964, 0.6222, 0.1792, 0.6251, 0.1964, 0.6222, 0.2021, 0.6445, 0.1861, 0.6452, 0.1792, 0.6251, 0.1861, 0.6452, 0.1721, 0.6528, 0.1624, 0.6392, 0.1792, 0.6251, 0.1624, 0.6392, 0.1476, 0.6301, 0.1661, 0.6127, 0.1832, 0.3217, 0.1787, 0.2847, 0.1952, 0.2865, 0.1993, 0.323, 0.1832, 0.3217, 0.1993, 0.323, 0.2021, 0.3555, 0.1861, 0.3548, 0.1832, 0.3217, 0.1861, 0.3548, 0.1721, 0.3472, 0.167, 0.322, 0.1832, 0.3217, 0.167, 0.322, 0.1627, 0.284, 0.1787, 0.2847, 0.1509, 0.6729, 0.1461, 0.7131, 0.1277, 0.7083, 0.1342, 0.6652, 0.1509, 0.6729, 0.1342, 0.6652, 0.1476, 0.6301, 0.1624, 0.6392, 0.1509, 0.6729, 0.1624, 0.6392, 0.1721, 0.6528, 0.167, 0.678, 0.1509, 0.6729, 0.167, 0.678, 0.1627, 0.716, 0.1461, 0.7131, 0.3619, 0.6783, 0.3664, 0.7153, 0.3499, 0.7135, 0.3458, 0.677, 0.3619, 0.6783, 0.3458, 0.677, 0.343, 0.6445, 0.359, 0.6452, 0.3619, 0.6783, 0.359, 0.6452, 0.373, 0.6528, 0.3781, 0.678, 0.3619, 0.6783, 0.3781, 0.678, 0.3824, 0.716, 0.3664, 0.7153, 0.3884, 0.8313, 0.3962, 0.7919, 0.4137, 0.7979, 0.4038, 0.8389, 0.3884, 0.8313, 0.4038, 0.8389, 0.3884, 0.8699, 0.3745, 0.8622, 0.3884, 0.8313, 0.3745, 0.8622, 0.3662, 0.8491, 0.3729, 0.8258, 0.3884, 0.8313, 0.3729, 0.8258, 0.3801, 0.7879, 0.3962, 0.7919, 0.4207, 0.1525, 0.4338, 0.196, 0.4137, 0.2021, 0.4038, 0.1611, 0.4207, 0.1525, 0.4038, 0.1611, 0.3884, 0.1301, 0.4024, 0.1203, 0.4207, 0.1525, 0.4024, 0.1203, 0.4194, 0.1068, 0.4408, 0.1427, 0.4207, 0.1525, 0.4408, 0.1427, 0.4578, 0.1896, 0.4338, 0.196, 0.4729, 0.8709, 0.4971, 0.8163, 0.5332, 0.8236, 0.5028, 0.8855, 0.4729, 0.8709, 0.5028, 0.8855, 0.4654, 0.9314, 0.4424, 0.9114, 0.4729, 0.8709, 0.4424, 0.9114, 0.4194, 0.8932, 0.4408, 0.8573, 0.4729, 0.8709, 0.4408, 0.8573, 0.4578, 0.8104, 0.4971, 0.8163, 0.1161, 0.3421, 0.107, 0.2963, 0.1277, 0.2917, 0.1342, 0.3348, 0.1161, 0.3421, 0.1342, 0.3348, 0.1476, 0.3699, 0.1321, 0.378, 0.1161, 0.3421, 0.1321, 0.378, 0.1144, 0.3862, 0.09562, 0.3491, 0.1161, 0.3421, 0.09562, 0.3491, 0.08265, 0.3005, 0.107, 0.2963, 0.06095, 0.6448, 0.0426, 0.6983, 0.005766, 0.6951, 0.02877, 0.6356, 0.06095, 0.6448, 0.02877, 0.6356, 0.05956, 0.5874, 0.08606, 0.6019, 0.06095, 0.6448, 0.08606, 0.6019, 0.1144, 0.6138, 0.09562, 0.6509, 0.06095, 0.6448, 0.09562, 0.6509, 0.08265, 0.6995, 0.0426, 0.6983, 0.1517, 0.3976, 0.1661, 0.3873, 0.1855, 0.3949, 0.1727, 0.4096, 0.1517, 0.3976, 0.1727, 0.4096, 0.1563, 0.4242, 0.1351, 0.4072, 0.1517, 0.3976, 0.1351, 0.4072, 0.1144, 0.3862, 0.1321, 0.378, 0.1517, 0.3976, 0.1321, 0.378, 0.1476, 0.3699, 0.1661, 0.3873, 0.1103, 0.5755, 0.08705, 0.5564, 0.1135, 0.5341, 0.1349, 0.5568, 0.1103, 0.5755, 0.1349, 0.5568, 0.1563, 0.5758, 0.1351, 0.5928, 0.1103, 0.5755, 0.1351, 0.5928, 0.1144, 0.6138, 0.08606, 0.6019, 0.1103, 0.5755, 0.08606, 0.6019, 0.05956, 0.5874, 0.08705, 0.5564, 0.1629, 0.1056, 0.1836, 0.09776, 0.1924, 0.1151, 0.1746, 0.1188, 0.1629, 0.1056, 0.1746, 0.1188, 0.1567, 0.1301, 0.1427, 0.1203, 0.1629, 0.1056, 0.1427, 0.1203, 0.1257, 0.1068, 0.1488, 0.08861, 0.1629, 0.1056, 0.1488, 0.08861, 0.1726, 0.07785, 0.1836, 0.09776, 0.129, 0.9313, 0.1557, 0.9439, 0.139, 0.9691, 0.1094, 0.954, 0.129, 0.9313, 0.1094, 0.954, 0.07967, 0.9314, 0.1027, 0.9114, 0.129, 0.9313, 0.1027, 0.9114, 0.1257, 0.8932, 0.1488, 0.9114, 0.129, 0.9313, 0.1488, 0.9114, 0.1726, 0.9222, 0.1557, 0.9439, 0.3614, 0.9549, 0.3894, 0.9439, 0.4061, 0.9691, 0.3743, 0.9817, 0.3614, 0.9549, 0.3743, 0.9817, 0.3411, 0.9913, 0.3321, 0.9625, 0.3614, 0.9549, 0.3321, 0.9625, 0.3236, 0.9366, 0.3486, 0.9312, 0.3614, 0.9549, 0.3486, 0.9312, 0.3725, 0.9222, 0.3894, 0.9439, 0.2428, 0.9649, 0.2725, 0.9648, 0.2725, 0.9999, 0.2379, 0.9975, 0.2428, 0.9649, 0.2379, 0.9975, 0.204, 0.9913, 0.213, 0.9625, 0.2428, 0.9649, 0.213, 0.9625, 0.2215, 0.9366, 0.2473, 0.9359, 0.2428, 0.9649, 0.2473, 0.9359, 0.2725, 0.934, 0.2725, 0.9648, 0.3407, 0.09097, 0.3615, 0.09776, 0.3527, 0.1151, 0.3346, 0.111, 0.3407, 0.09097, 0.3346, 0.111, 0.3147, 0.1097, 0.3185, 0.08757, 0.3407, 0.09097, 0.3185, 0.08757, 0.3236, 0.06341, 0.3486, 0.06882, 0.3407, 0.09097, 0.3486, 0.06882, 0.3725, 0.07785, 0.3615, 0.09776, 0.2499, 0.09078, 0.2725, 0.09399, 0.2725, 0.1186, 0.252, 0.1147, 0.2499, 0.09078, 0.252, 0.1147, 0.2304, 0.1097, 0.2266, 0.08757, 0.2499, 0.09078, 0.2266, 0.08757, 0.2215, 0.06341, 0.2473, 0.06413, 0.2499, 0.09078, 0.2473, 0.06413, 0.2725, 0.06604, 0.2725, 0.09399, 0.3842, 0.5396, 0.4034, 0.5151, 0.4316, 0.5341, 0.4102, 0.5568, 0.3842, 0.5396, 0.4102, 0.5568, 0.3888, 0.5758, 0.3649, 0.5621, 0.3842, 0.5396, 0.3649, 0.5621, 0.3368, 0.5479, 0.3606, 0.524, 0.3842, 0.5396, 0.3606, 0.524, 0.3775, 0.5001, 0.4034, 0.5151, 0.877, 0.4751, 0.8952, 0.4841, 0.8888, 0.502, 0.8661, 0.4903, 0.877, 0.4751, 0.8661, 0.4903, 0.8434, 0.4718, 0.8642, 0.462, 0.877, 0.4751, 0.8642, 0.462, 0.879, 0.4553, 0.8873, 0.4652, 0.877, 0.4751, 0.8873, 0.4652, 0.8996, 0.4717, 0.8952, 0.4841, 0.3512, 0.4179, 0.341, 0.3983, 0.3596, 0.3949, 0.3724, 0.4096, 0.3512, 0.4179, 0.3724, 0.4096, 0.3888, 0.4242, 0.3649, 0.4379, 0.3512, 0.4179, 0.3649, 0.4379, 0.3368, 0.4521, 0.3277, 0.422, 0.3512, 0.4179, 0.3277, 0.422, 0.3207, 0.3975, 0.341, 0.3983, 0.2454, 0.4205, 0.2491, 0.3933, 0.2725, 0.3901, 0.2725, 0.4179, 0.2454, 0.4205, 0.2725, 0.4179, 0.2725, 0.4477, 0.2427, 0.4486, 0.2454, 0.4205, 0.2427, 0.4486, 0.2083, 0.4521, 0.2174, 0.422, 0.2454, 0.4205, 0.2174, 0.422, 0.2244, 0.3975, 0.2491, 0.3933, 0.2151, 0.6767, 0.2119, 0.7126, 0.1952, 0.7135, 0.1993, 0.677, 0.2151, 0.6767, 0.1993, 0.677, 0.2021, 0.6445, 0.2168, 0.6453, 0.2151, 0.6767, 0.2168, 0.6453, 0.232, 0.6475, 0.2312, 0.6778, 0.2151, 0.6767, 0.2312, 0.6778, 0.2295, 0.7125, 0.2119, 0.7126, 0.2914, 0.6827, 0.2921, 0.7143, 0.2725, 0.7155, 0.2725, 0.6856, 0.2914, 0.6827, 0.2725, 0.6856, 0.2725, 0.6587, 0.291, 0.6548, 0.2914, 0.6827, 0.291, 0.6548, 0.3131, 0.6475, 0.3139, 0.6778, 0.2914, 0.6827, 0.3139, 0.6778, 0.3156, 0.7125, 0.2921, 0.7143, 0.33, 0.3233, 0.3332, 0.2874, 0.3499, 0.2865, 0.3458, 0.323, 0.33, 0.3233, 0.3458, 0.323, 0.343, 0.3555, 0.3283, 0.3547, 0.33, 0.3233, 0.3283, 0.3547, 0.3131, 0.3525, 0.3139, 0.3222, 0.33, 0.3233, 0.3139, 0.3222, 0.3156, 0.2875, 0.3332, 0.2874, 0.2537, 0.3173, 0.253, 0.2857, 0.2725, 0.2845, 0.2725, 0.3144, 0.2537, 0.3173, 0.2725, 0.3144, 0.2725, 0.3413, 0.2541, 0.3452, 0.2537, 0.3173, 0.2541, 0.3452, 0.232, 0.3525, 0.2312, 0.3222, 0.2537, 0.3173, 0.2312, 0.3222, 0.2295, 0.2875, 0.253, 0.2857, 0.3328, 0.6222, 0.341, 0.6017, 0.3596, 0.6051, 0.3487, 0.6222, 0.3328, 0.6222, 0.3487, 0.6222, 0.343, 0.6445, 0.3283, 0.6453, 0.3328, 0.6222, 0.3283, 0.6453, 0.3131, 0.6475, 0.3166, 0.6245, 0.3328, 0.6222, 0.3166, 0.6245, 0.3207, 0.6025, 0.341, 0.6017, 0.2524, 0.6309, 0.2491, 0.6067, 0.2725, 0.6099, 0.2725, 0.6346, 0.2524, 0.6309, 0.2725, 0.6346, 0.2725, 0.6587, 0.2541, 0.6548, 0.2524, 0.6309, 0.2541, 0.6548, 0.232, 0.6475, 0.2285, 0.6245, 0.2524, 0.6309, 0.2285, 0.6245, 0.2244, 0.6025, 0.2491, 0.6067, 0.3281, 0.8707, 0.3436, 0.8701, 0.3527, 0.8849, 0.3346, 0.889, 0.3281, 0.8707, 0.3346, 0.889, 0.3147, 0.8903, 0.3104, 0.8699, 0.3281, 0.8707, 0.3104, 0.8699, 0.3084, 0.8487, 0.3246, 0.8508, 0.3281, 0.8707, 0.3246, 0.8508, 0.3385, 0.852, 0.3436, 0.8701, 0.2545, 0.8642, 0.2725, 0.8603, 0.2725, 0.8814, 0.252, 0.8853, 0.2545, 0.8642, 0.252, 0.8853, 0.2304, 0.8903, 0.2347, 0.8699, 0.2545, 0.8642, 0.2347, 0.8699, 0.2367, 0.8487, 0.2558, 0.8438, 0.2545, 0.8642, 0.2558, 0.8438, 0.2725, 0.8406, 0.2725, 0.8603, 0.2548, 0.1824, 0.2558, 0.1562, 0.2725, 0.1594, 0.2725, 0.1844, 0.2548, 0.1824, 0.2725, 0.1844, 0.2725, 0.2149, 0.2534, 0.2138, 0.2548, 0.1824, 0.2534, 0.2138, 0.2305, 0.2122, 0.2334, 0.1789, 0.2548, 0.1824, 0.2334, 0.1789, 0.2367, 0.1513, 0.2558, 0.1562, 0.2527, 0.2498, 0.2534, 0.2138, 0.2725, 0.2149, 0.2725, 0.2498, 0.2527, 0.2498, 0.2725, 0.2498, 0.2725, 0.2845, 0.253, 0.2857, 0.2527, 0.2498, 0.253, 0.2857, 0.2295, 0.2875, 0.2291, 0.2496, 0.2527, 0.2498, 0.2291, 0.2496, 0.2305, 0.2122, 0.2534, 0.2138, 0.3276, 0.1776, 0.3246, 0.1492, 0.3385, 0.148, 0.3425, 0.177, 0.3276, 0.1776, 0.3425, 0.177, 0.3482, 0.2117, 0.3318, 0.2116, 0.3276, 0.1776, 0.3318, 0.2116, 0.3146, 0.2122, 0.3117, 0.1789, 0.3276, 0.1776, 0.3117, 0.1789, 0.3084, 0.1513, 0.3246, 0.1492, 0.3337, 0.2492, 0.3318, 0.2116, 0.3482, 0.2117, 0.3507, 0.2488, 0.3337, 0.2492, 0.3507, 0.2488, 0.3499, 0.2865, 0.3332, 0.2874, 0.3337, 0.2492, 0.3332, 0.2874, 0.3156, 0.2875, 0.316, 0.2496, 0.3337, 0.2492, 0.316, 0.2496, 0.3146, 0.2122, 0.3318, 0.2116, 0.2903, 0.8176, 0.2893, 0.8438, 0.2725, 0.8406, 0.2725, 0.8156, 0.2903, 0.8176, 0.2725, 0.8156, 0.2725, 0.7851, 0.2917, 0.7862, 0.2903, 0.8176, 0.2917, 0.7862, 0.3146, 0.7878, 0.3117, 0.8211, 0.2903, 0.8176, 0.3117, 0.8211, 0.3084, 0.8487, 0.2893, 0.8438, 0.2924, 0.7502, 0.2917, 0.7862, 0.2725, 0.7851, 0.2725, 0.7502, 0.2924, 0.7502, 0.2725, 0.7502, 0.2725, 0.7155, 0.2921, 0.7143, 0.2924, 0.7502, 0.2921, 0.7143, 0.3156, 0.7125, 0.316, 0.7504, 0.2924, 0.7502, 0.316, 0.7504, 0.3146, 0.7878, 0.2917, 0.7862, 0.2175, 0.8224, 0.2205, 0.8508, 0.2066, 0.852, 0.2026, 0.823, 0.2175, 0.8224, 0.2026, 0.823, 0.1969, 0.7883, 0.2133, 0.7884, 0.2175, 0.8224, 0.2133, 0.7884, 0.2305, 0.7878, 0.2334, 0.8211, 0.2175, 0.8224, 0.2334, 0.8211, 0.2367, 0.8487, 0.2205, 0.8508, 0.2114, 0.7508, 0.2133, 0.7884, 0.1969, 0.7883, 0.1944, 0.7512, 0.2114, 0.7508, 0.1944, 0.7512, 0.1952, 0.7135, 0.2119, 0.7126, 0.2114, 0.7508, 0.2119, 0.7126, 0.2295, 0.7125, 0.2291, 0.7504, 0.2114, 0.7508, 0.2291, 0.7504, 0.2305, 0.7878, 0.2133, 0.7884, 0.0722, 0.8709, 0.1027, 0.9114, 0.07967, 0.9314, 0.04228, 0.8855, 0.0722, 0.8709, 0.04228, 0.8855, 0.01185, 0.8236, 0.04797, 0.8163, 0.0722, 0.8709, 0.04797, 0.8163, 0.08733, 0.8104, 0.1043, 0.8573, 0.0722, 0.8709, 0.1043, 0.8573, 0.1257, 0.8932, 0.1027, 0.9114, 0.03756, 0.7571, 0.04797, 0.8163, 0.01185, 0.8236, 0.000118, 0.7588, 0.03756, 0.7571, 0.000118, 0.7588, 0.005766, 0.6951, 0.0426, 0.6983, 0.03756, 0.7571, 0.0426, 0.6983, 0.08265, 0.6995, 0.07872, 0.7553, 0.03756, 0.7571, 0.07872, 0.7553, 0.08733, 0.8104, 0.04797, 0.8163, 0.1244, 0.1525, 0.1427, 0.1203, 0.1567, 0.1301, 0.1413, 0.1611, 0.1244, 0.1525, 0.1413, 0.1611, 0.1314, 0.2021, 0.1113, 0.196, 0.1244, 0.1525, 0.1113, 0.196, 0.08733, 0.1896, 0.1043, 0.1427, 0.1244, 0.1525, 0.1043, 0.1427, 0.1257, 0.1068, 0.1427, 0.1203, 0.1046, 0.2458, 0.1113, 0.196, 0.1314, 0.2021, 0.1265, 0.2466, 0.1046, 0.2458, 0.1265, 0.2466, 0.1277, 0.2917, 0.107, 0.2963, 0.1046, 0.2458, 0.107, 0.2963, 0.08265, 0.3005, 0.07872, 0.2447, 0.1046, 0.2458, 0.07872, 0.2447, 0.08733, 0.1896, 0.1113, 0.196, 0.4841, 0.6448, 0.459, 0.6019, 0.4855, 0.5874, 0.5163, 0.6356, 0.4841, 0.6448, 0.5163, 0.6356, 0.5393, 0.6951, 0.5025, 0.6983, 0.4841, 0.6448, 0.5025, 0.6983, 0.4624, 0.6995, 0.4495, 0.6509, 0.4841, 0.6448, 0.4495, 0.6509, 0.4307, 0.6138, 0.459, 0.6019, 0.5075, 0.7571, 0.5025, 0.6983, 0.5393, 0.6951, 0.545, 0.7588, 0.5075, 0.7571, 0.545, 0.7588, 0.5332, 0.8236, 0.4971, 0.8163, 0.5075, 0.7571, 0.4971, 0.8163, 0.4578, 0.8104, 0.4664, 0.7553, 0.5075, 0.7571, 0.4664, 0.7553, 0.4624, 0.6995, 0.5025, 0.6983, 0.429, 0.3421, 0.4129, 0.378, 0.3975, 0.3699, 0.4109, 0.3348, 0.429, 0.3421, 0.4109, 0.3348, 0.4174, 0.2917, 0.4381, 0.2963, 0.429, 0.3421, 0.4381, 0.2963, 0.4624, 0.3005, 0.4495, 0.3491, 0.429, 0.3421, 0.4495, 0.3491, 0.4307, 0.3862, 0.4129, 0.378, 0.4405, 0.2458, 0.4381, 0.2963, 0.4174, 0.2917, 0.4186, 0.2466, 0.4405, 0.2458, 0.4186, 0.2466, 0.4137, 0.2021, 0.4338, 0.196, 0.4405, 0.2458, 0.4338, 0.196, 0.4578, 0.1896, 0.4664, 0.2447, 0.4405, 0.2458, 0.4664, 0.2447, 0.4624, 0.3005, 0.4381, 0.2963, 0.3942, 0.6729, 0.3827, 0.6392, 0.3975, 0.6301, 0.4109, 0.6652, 0.3942, 0.6729, 0.4109, 0.6652, 0.4174, 0.7083, 0.399, 0.7131, 0.3942, 0.6729, 0.399, 0.7131, 0.3824, 0.716, 0.3781, 0.678, 0.3942, 0.6729, 0.3781, 0.678, 0.373, 0.6528, 0.3827, 0.6392, 0.3995, 0.7527, 0.399, 0.7131, 0.4174, 0.7083, 0.4186, 0.7534, 0.3995, 0.7527, 0.4186, 0.7534, 0.4137, 0.7979, 0.3962, 0.7919, 0.3995, 0.7527, 0.3962, 0.7919, 0.3801, 0.7879, 0.3828, 0.7521, 0.3995, 0.7527, 0.3828, 0.7521, 0.3824, 0.716, 0.399, 0.7131, 0.3574, 0.8235, 0.3525, 0.8544, 0.3385, 0.852, 0.3425, 0.823, 0.3574, 0.8235, 0.3425, 0.823, 0.3482, 0.7883, 0.3643, 0.7875, 0.3574, 0.8235, 0.3643, 0.7875, 0.3801, 0.7879, 0.3729, 0.8258, 0.3574, 0.8235, 0.3729, 0.8258, 0.3662, 0.8491, 0.3525, 0.8544, 0.3671, 0.7516, 0.3643, 0.7875, 0.3482, 0.7883, 0.3507, 0.7512, 0.3671, 0.7516, 0.3507, 0.7512, 0.3499, 0.7135, 0.3664, 0.7153, 0.3671, 0.7516, 0.3664, 0.7153, 0.3824, 0.716, 0.3828, 0.7521, 0.3671, 0.7516, 0.3828, 0.7521, 0.3801, 0.7879, 0.3643, 0.7875, 0.1567, 0.8313, 0.1706, 0.8622, 0.1567, 0.8699, 0.1413, 0.8389, 0.1567, 0.8313, 0.1413, 0.8389, 0.1314, 0.7979, 0.1489, 0.7919, 0.1567, 0.8313, 0.1489, 0.7919, 0.165, 0.7879, 0.1722, 0.8258, 0.1567, 0.8313, 0.1722, 0.8258, 0.1789, 0.8491, 0.1706, 0.8622, 0.1456, 0.7527, 0.1489, 0.7919, 0.1314, 0.7979, 0.1265, 0.7534, 0.1456, 0.7527, 0.1265, 0.7534, 0.1277, 0.7083, 0.1461, 0.7131, 0.1456, 0.7527, 0.1461, 0.7131, 0.1627, 0.716, 0.1622, 0.7521, 0.1456, 0.7527, 0.1622, 0.7521, 0.165, 0.7879, 0.1489, 0.7919, 0.1877, 0.1765, 0.1926, 0.1456, 0.2066, 0.148, 0.2026, 0.177, 0.1877, 0.1765, 0.2026, 0.177, 0.1969, 0.2117, 0.1808, 0.2125, 0.1877, 0.1765, 0.1808, 0.2125, 0.165, 0.2121, 0.1722, 0.1742, 0.1877, 0.1765, 0.1722, 0.1742, 0.1789, 0.1509, 0.1926, 0.1456, 0.178, 0.2484, 0.1808, 0.2125, 0.1969, 0.2117, 0.1944, 0.2488, 0.178, 0.2484, 0.1944, 0.2488, 0.1952, 0.2865, 0.1787, 0.2847, 0.178, 0.2484, 0.1787, 0.2847, 0.1627, 0.284, 0.1622, 0.2479, 0.178, 0.2484, 0.1622, 0.2479, 0.165, 0.2121, 0.1808, 0.2125, 0.2527, 0.7502, 0.2534, 0.7862, 0.2305, 0.7878, 0.2291, 0.7504, 0.2527, 0.7502, 0.2291, 0.7504, 0.2295, 0.7125, 0.253, 0.7143, 0.2527, 0.7502, 0.253, 0.7143, 0.2725, 0.7155, 0.2725, 0.7502, 0.2527, 0.7502, 0.2725, 0.7502, 0.2725, 0.7851, 0.2534, 0.7862, 0.2548, 0.8176, 0.2558, 0.8438, 0.2367, 0.8487, 0.2334, 0.8211, 0.2548, 0.8176, 0.2334, 0.8211, 0.2305, 0.7878, 0.2534, 0.7862, 0.2548, 0.8176, 0.2534, 0.7862, 0.2725, 0.7851, 0.2725, 0.8156, 0.2548, 0.8176, 0.2725, 0.8156, 0.2725, 0.8406, 0.2558, 0.8438, 0.2924, 0.2498, 0.2917, 0.2138, 0.3146, 0.2122, 0.316, 0.2496, 0.2924, 0.2498, 0.316, 0.2496, 0.3156, 0.2875, 0.2921, 0.2857, 0.2924, 0.2498, 0.2921, 0.2857, 0.2725, 0.2845, 0.2725, 0.2498, 0.2924, 0.2498, 0.2725, 0.2498, 0.2725, 0.2149, 0.2917, 0.2138, 0.2903, 0.1824, 0.2893, 0.1562, 0.3084, 0.1513, 0.3117, 0.1789, 0.2903, 0.1824, 0.3117, 0.1789, 0.3146, 0.2122, 0.2917, 0.2138, 0.2903, 0.1824, 0.2917, 0.2138, 0.2725, 0.2149, 0.2725, 0.1844, 0.2903, 0.1824, 0.2725, 0.1844, 0.2725, 0.1594, 0.2893, 0.1562, 0.2906, 0.8642, 0.3104, 0.8699, 0.3147, 0.8903, 0.2931, 0.8853, 0.2906, 0.8642, 0.2931, 0.8853, 0.2725, 0.8814, 0.2725, 0.8603, 0.2906, 0.8642, 0.2725, 0.8603, 0.2725, 0.8406, 0.2893, 0.8438, 0.2906, 0.8642, 0.2893, 0.8438, 0.3084, 0.8487, 0.3104, 0.8699, 0.2927, 0.6309, 0.296, 0.6067, 0.3207, 0.6025, 0.3166, 0.6245, 0.2927, 0.6309, 0.3166, 0.6245, 0.3131, 0.6475, 0.291, 0.6548, 0.2927, 0.6309, 0.291, 0.6548, 0.2725, 0.6587, 0.2725, 0.6346, 0.2927, 0.6309, 0.2725, 0.6346, 0.2725, 0.6099, 0.296, 0.6067, 0.2914, 0.3173, 0.2921, 0.2857, 0.3156, 0.2875, 0.3139, 0.3222, 0.2914, 0.3173, 0.3139, 0.3222, 0.3131, 0.3525, 0.291, 0.3452, 0.2914, 0.3173, 0.291, 0.3452, 0.2725, 0.3413, 0.2725, 0.3144, 0.2914, 0.3173, 0.2725, 0.3144, 0.2725, 0.2845, 0.2921, 0.2857, 0.2537, 0.6827, 0.253, 0.7143, 0.2295, 0.7125, 0.2312, 0.6778, 0.2537, 0.6827, 0.2312, 0.6778, 0.232, 0.6475, 0.2541, 0.6548, 0.2537, 0.6827, 0.2541, 0.6548, 0.2725, 0.6587, 0.2725, 0.6856, 0.2537, 0.6827, 0.2725, 0.6856, 0.2725, 0.7155, 0.253, 0.7143, 0.2997, 0.4205, 0.296, 0.3933, 0.3207, 0.3975, 0.3277, 0.422, 0.2997, 0.4205, 0.3277, 0.422, 0.3368, 0.4521, 0.3024, 0.4486, 0.2997, 0.4205, 0.3024, 0.4486, 0.2725, 0.4477, 0.2725, 0.4179, 0.2997, 0.4205, 0.2725, 0.4179, 0.2725, 0.3901, 0.296, 0.3933, 0.861, 0.4439, 0.8642, 0.462, 0.8434, 0.4718, 0.8416, 0.4423, 0.861, 0.4439, 0.8416, 0.4423, 0.8459, 0.4169, 0.8649, 0.4237, 0.861, 0.4439, 0.8649, 0.4237, 0.8783, 0.4284, 0.876, 0.4426, 0.861, 0.4439, 0.876, 0.4426, 0.879, 0.4553, 0.8642, 0.462, 0.2952, 0.09078, 0.3185, 0.08757, 0.3147, 0.1097, 0.2931, 0.1147, 0.2952, 0.09078, 0.2931, 0.1147, 0.2725, 0.1186, 0.2725, 0.09399, 0.2952, 0.09078, 0.2725, 0.09399, 0.2725, 0.06604, 0.2978, 0.06414, 0.2952, 0.09078, 0.2978, 0.06414, 0.3236, 0.06341, 0.3185, 0.08757, 0.3023, 0.9649, 0.3321, 0.9625, 0.3411, 0.9913, 0.3072, 0.9975, 0.3023, 0.9649, 0.3072, 0.9975, 0.2725, 0.9999, 0.2725, 0.9648, 0.3023, 0.9649, 0.2725, 0.9648, 0.2725, 0.934, 0.2978, 0.9359, 0.3023, 0.9649, 0.2978, 0.9359, 0.3236, 0.9366, 0.3321, 0.9625, 0.3337, 0.7508, 0.3318, 0.7884, 0.3146, 0.7878, 0.316, 0.7504, 0.3337, 0.7508, 0.316, 0.7504, 0.3156, 0.7125, 0.3332, 0.7126, 0.3337, 0.7508, 0.3332, 0.7126, 0.3499, 0.7135, 0.3507, 0.7512, 0.3337, 0.7508, 0.3507, 0.7512, 0.3482, 0.7883, 0.3318, 0.7884, 0.3276, 0.8224, 0.3246, 0.8508, 0.3084, 0.8487, 0.3117, 0.8211, 0.3276, 0.8224, 0.3117, 0.8211, 0.3146, 0.7878, 0.3318, 0.7884, 0.3276, 0.8224, 0.3318, 0.7884, 0.3482, 0.7883, 0.3425, 0.823, 0.3276, 0.8224, 0.3425, 0.823, 0.3385, 0.852, 0.3246, 0.8508, 0.3671, 0.2484, 0.3643, 0.2125, 0.3801, 0.2121, 0.3828, 0.2479, 0.3671, 0.2484, 0.3828, 0.2479, 0.3824, 0.284, 0.3664, 0.2847, 0.3671, 0.2484, 0.3664, 0.2847, 0.3499, 0.2865, 0.3507, 0.2488, 0.3671, 0.2484, 0.3507, 0.2488, 0.3482, 0.2117, 0.3643, 0.2125, 0.3574, 0.1765, 0.3525, 0.1456, 0.3662, 0.1509, 0.3729, 0.1742, 0.3574, 0.1765, 0.3729, 0.1742, 0.3801, 0.2121, 0.3643, 0.2125, 0.3574, 0.1765, 0.3643, 0.2125, 0.3482, 0.2117, 0.3425, 0.177, 0.3574, 0.1765, 0.3425, 0.177, 0.3385, 0.148, 0.3525, 0.1456, 0.3585, 0.871, 0.3745, 0.8622, 0.3884, 0.8699, 0.3705, 0.8812, 0.3585, 0.871, 0.3705, 0.8812, 0.3527, 0.8849, 0.3436, 0.8701, 0.3585, 0.871, 0.3436, 0.8701, 0.3385, 0.852, 0.3525, 0.8544, 0.3585, 0.871, 0.3525, 0.8544, 0.3662, 0.8491, 0.3745, 0.8622, 0.3659, 0.6251, 0.379, 0.6127, 0.3975, 0.6301, 0.3827, 0.6392, 0.3659, 0.6251, 0.3827, 0.6392, 0.373, 0.6528, 0.359, 0.6452, 0.3659, 0.6251, 0.359, 0.6452, 0.343, 0.6445, 0.3487, 0.6222, 0.3659, 0.6251, 0.3487, 0.6222, 0.3596, 0.6051, 0.379, 0.6127, 0.3619, 0.3217, 0.3664, 0.2847, 0.3824, 0.284, 0.3781, 0.322, 0.3619, 0.3217, 0.3781, 0.322, 0.373, 0.3472, 0.359, 0.3548, 0.3619, 0.3217, 0.359, 0.3548, 0.343, 0.3555, 0.3458, 0.323, 0.3619, 0.3217, 0.3458, 0.323, 0.3499, 0.2865, 0.3664, 0.2847, 0.3934, 0.3976, 0.379, 0.3873, 0.3975, 0.3699, 0.4129, 0.378, 0.3934, 0.3976, 0.4129, 0.378, 0.4307, 0.3862, 0.41, 0.4072, 0.3934, 0.3976, 0.41, 0.4072, 0.3888, 0.4242, 0.3724, 0.4096, 0.3934, 0.3976, 0.3724, 0.4096, 0.3596, 0.3949, 0.379, 0.3873, 0.4348, 0.5755, 0.458, 0.5564, 0.4855, 0.5874, 0.459, 0.6019, 0.4348, 0.5755, 0.459, 0.6019, 0.4307, 0.6138, 0.41, 0.5928, 0.4348, 0.5755, 0.41, 0.5928, 0.3888, 0.5758, 0.4102, 0.5568, 0.4348, 0.5755, 0.4102, 0.5568, 0.4316, 0.5341, 0.458, 0.5564, 0.3822, 0.1056, 0.4024, 0.1203, 0.3884, 0.1301, 0.3705, 0.1188, 0.3822, 0.1056, 0.3705, 0.1188, 0.3527, 0.1151, 0.3615, 0.09776, 0.3822, 0.1056, 0.3615, 0.09776, 0.3725, 0.07785, 0.3963, 0.08861, 0.3822, 0.1056, 0.3963, 0.08861, 0.4194, 0.1068, 0.4024, 0.1203, 0.4161, 0.9313, 0.4424, 0.9114, 0.4654, 0.9314, 0.4357, 0.954, 0.4161, 0.9313, 0.4357, 0.954, 0.4061, 0.9691, 0.3894, 0.9439, 0.4161, 0.9313, 0.3894, 0.9439, 0.3725, 0.9222, 0.3963, 0.9114, 0.4161, 0.9313, 0.3963, 0.9114, 0.4194, 0.8932, 0.4424, 0.9114, 0.33, 0.6767, 0.3332, 0.7126, 0.3156, 0.7125, 0.3139, 0.6778, 0.33, 0.6767, 0.3139, 0.6778, 0.3131, 0.6475, 0.3283, 0.6453, 0.33, 0.6767, 0.3283, 0.6453, 0.343, 0.6445, 0.3458, 0.677, 0.33, 0.6767, 0.3458, 0.677, 0.3499, 0.7135, 0.3332, 0.7126, 0.2114, 0.2492, 0.2133, 0.2116, 0.2305, 0.2122, 0.2291, 0.2496, 0.2114, 0.2492, 0.2291, 0.2496, 0.2295, 0.2875, 0.2119, 0.2874, 0.2114, 0.2492, 0.2119, 0.2874, 0.1952, 0.2865, 0.1944, 0.2488, 0.2114, 0.2492, 0.1944, 0.2488, 0.1969, 0.2117, 0.2133, 0.2116, 0.2175, 0.1776, 0.2205, 0.1492, 0.2367, 0.1513, 0.2334, 0.1789, 0.2175, 0.1776, 0.2334, 0.1789, 0.2305, 0.2122, 0.2133, 0.2116, 0.2175, 0.1776, 0.2133, 0.2116, 0.1969, 0.2117, 0.2026, 0.177, 0.2175, 0.1776, 0.2026, 0.177, 0.2066, 0.148, 0.2205, 0.1492, 0.178, 0.7516, 0.1808, 0.7875, 0.165, 0.7879, 0.1622, 0.7521, 0.178, 0.7516, 0.1622, 0.7521, 0.1627, 0.716, 0.1787, 0.7153, 0.178, 0.7516, 0.1787, 0.7153, 0.1952, 0.7135, 0.1944, 0.7512, 0.178, 0.7516, 0.1944, 0.7512, 0.1969, 0.7883, 0.1808, 0.7875, 0.1877, 0.8235, 0.1926, 0.8544, 0.1789, 0.8491, 0.1722, 0.8258, 0.1877, 0.8235, 0.1722, 0.8258, 0.165, 0.7879, 0.1808, 0.7875, 0.1877, 0.8235, 0.1808, 0.7875, 0.1969, 0.7883, 0.2026, 0.823, 0.1877, 0.8235, 0.2026, 0.823, 0.2066, 0.852, 0.1926, 0.8544, 0.1832, 0.6783, 0.1787, 0.7153, 0.1627, 0.716, 0.167, 0.678, 0.1832, 0.6783, 0.167, 0.678, 0.1721, 0.6528, 0.1861, 0.6452, 0.1832, 0.6783, 0.1861, 0.6452, 0.2021, 0.6445, 0.1993, 0.677, 0.1832, 0.6783, 0.1993, 0.677, 0.1952, 0.7135, 0.1787, 0.7153, 0.1837, 0.9549, 0.213, 0.9625, 0.204, 0.9913, 0.1708, 0.9817, 0.1837, 0.9549, 0.1708, 0.9817, 0.139, 0.9691, 0.1557, 0.9439, 0.1837, 0.9549, 0.1557, 0.9439, 0.1726, 0.9222, 0.1965, 0.9312, 0.1837, 0.9549, 0.1965, 0.9312, 0.2215, 0.9366, 0.213, 0.9625, 0.2044, 0.09097, 0.2266, 0.08757, 0.2304, 0.1097, 0.2105, 0.111, 0.2044, 0.09097, 0.2105, 0.111, 0.1924, 0.1151, 0.1836, 0.09776, 0.2044, 0.09097, 0.1836, 0.09776, 0.1726, 0.07785, 0.1965, 0.06882, 0.2044, 0.09097, 0.1965, 0.06882, 0.2215, 0.06341, 0.2266, 0.08757, 0.1609, 0.5396, 0.1416, 0.5151, 0.1676, 0.5001, 0.1845, 0.524, 0.1609, 0.5396, 0.1845, 0.524, 0.2083, 0.5479, 0.1802, 0.5621, 0.1609, 0.5396, 0.1802, 0.5621, 0.1563, 0.5758, 0.1349, 0.5568, 0.1609, 0.5396, 0.1349, 0.5568, 0.1135, 0.5341, 0.1416, 0.5151, 0.1939, 0.4179, 0.2041, 0.3983, 0.2244, 0.3975, 0.2174, 0.422, 0.1939, 0.4179, 0.2174, 0.422, 0.2083, 0.4521, 0.1802, 0.4379, 0.1939, 0.4179, 0.1802, 0.4379, 0.1563, 0.4242, 0.1727, 0.4096, 0.1939, 0.4179, 0.1727, 0.4096, 0.1855, 0.3949, 0.2041, 0.3983, 0.2151, 0.3233, 0.2119, 0.2874, 0.2295, 0.2875, 0.2312, 0.3222, 0.2151, 0.3233, 0.2312, 0.3222, 0.232, 0.3525, 0.2168, 0.3547, 0.2151, 0.3233, 0.2168, 0.3547, 0.2021, 0.3555, 0.1993, 0.323, 0.2151, 0.3233, 0.1993, 0.323, 0.1952, 0.2865, 0.2119, 0.2874, 0.2123, 0.6222, 0.2041, 0.6017, 0.2244, 0.6025, 0.2285, 0.6245, 0.2123, 0.6222, 0.2285, 0.6245, 0.232, 0.6475, 0.2168, 0.6453, 0.2123, 0.6222, 0.2168, 0.6453, 0.2021, 0.6445, 0.1964, 0.6222, 0.2123, 0.6222, 0.1964, 0.6222, 0.1855, 0.6051, 0.2041, 0.6017, 0.217, 0.8707, 0.2347, 0.8699, 0.2304, 0.8903, 0.2105, 0.889, 0.217, 0.8707, 0.2105, 0.889, 0.1924, 0.8849, 0.2015, 0.8701, 0.217, 0.8707, 0.2015, 0.8701, 0.2066, 0.852, 0.2205, 0.8508, 0.217, 0.8707, 0.2205, 0.8508, 0.2367, 0.8487, 0.2347, 0.8699, 0.1609, 0.4604, 0.1802, 0.4379, 0.2083, 0.4521, 0.1845, 0.476, 0.1609, 0.4604, 0.1845, 0.476, 0.1676, 0.4999, 0.1416, 0.4849, 0.1609, 0.4604, 0.1416, 0.4849, 0.1135, 0.4659, 0.1349, 0.4432, 0.1609, 0.4604, 0.1349, 0.4432, 0.1563, 0.4242, 0.1802, 0.4379, 0.1837, 0.04506, 0.213, 0.03748, 0.2215, 0.06341, 0.1965, 0.06882, 0.1837, 0.04506, 0.1965, 0.06882, 0.1726, 0.07785, 0.1557, 0.05606, 0.1837, 0.04506, 0.1557, 0.05606, 0.139, 0.03092, 0.1708, 0.0183, 0.1837, 0.04506, 0.1708, 0.0183, 0.204, 0.008672, 0.213, 0.03748, 0.4161, 0.06873, 0.4424, 0.08861, 0.4194, 0.1068, 0.3963, 0.08861, 0.4161, 0.06873, 0.3963, 0.08861, 0.3725, 0.07785, 0.3894, 0.05606, 0.4161, 0.06873, 0.3894, 0.05606, 0.4061, 0.03092, 0.4357, 0.04598, 0.4161, 0.06873, 0.4357, 0.04598, 0.4654, 0.06858, 0.4424, 0.08861, 0.4348, 0.4245, 0.41, 0.4072, 0.4307, 0.3862, 0.459, 0.3981, 0.4348, 0.4245, 0.459, 0.3981, 0.4855, 0.4126, 0.458, 0.4436, 0.4348, 0.4245, 0.458, 0.4436, 0.4316, 0.4659, 0.4102, 0.4432, 0.4348, 0.4245, 0.4102, 0.4432, 0.3888, 0.4242, 0.41, 0.4072, 0.3023, 0.03505, 0.3321, 0.03748, 0.3236, 0.06341, 0.2978, 0.06414, 0.3023, 0.03505, 0.2978, 0.06414, 0.2725, 0.06604, 0.2725, 0.03519, 0.3023, 0.03505, 0.2725, 0.03519, 0.2725, 0.000118, 0.3072, 0.002538, 0.3023, 0.03505, 0.3072, 0.002538, 0.3411, 0.008672, 0.3321, 0.03748, 0.9448, 0.405, 0.9266, 0.396, 0.933, 0.3781, 0.9558, 0.3898, 0.9448, 0.405, 0.9558, 0.3898, 0.9784, 0.4083, 0.9576, 0.4181, 0.9448, 0.405, 0.9576, 0.4181, 0.9429, 0.4248, 0.9345, 0.415, 0.9448, 0.405, 0.9345, 0.415, 0.9222, 0.4084, 0.9266, 0.396, 0.5075, 0.2429, 0.5025, 0.3017, 0.4624, 0.3005, 0.4664, 0.2447, 0.5075, 0.2429, 0.4664, 0.2447, 0.4578, 0.1896, 0.4971, 0.1837, 0.5075, 0.2429, 0.4971, 0.1837, 0.5332, 0.1764, 0.545, 0.2412, 0.5075, 0.2429, 0.545, 0.2412, 0.5393, 0.3049, 0.5025, 0.3017, 0.4841, 0.3552, 0.459, 0.3981, 0.4307, 0.3862, 0.4495, 0.3491, 0.4841, 0.3552, 0.4495, 0.3491, 0.4624, 0.3005, 0.5025, 0.3017, 0.4841, 0.3552, 0.5025, 0.3017, 0.5393, 0.3049, 0.5163, 0.3644, 0.4841, 0.3552, 0.5163, 0.3644, 0.4855, 0.4126, 0.459, 0.3981, 0.03756, 0.2429, 0.04797, 0.1837, 0.08733, 0.1896, 0.07872, 0.2447, 0.03756, 0.2429, 0.07872, 0.2447, 0.08265, 0.3005, 0.0426, 0.3017, 0.03756, 0.2429, 0.0426, 0.3017, 0.005766, 0.3049, 0.000118, 0.2412, 0.03756, 0.2429, 0.000118, 0.2412, 0.01185, 0.1764, 0.04797, 0.1837, 0.0722, 0.1291, 0.1027, 0.08861, 0.1257, 0.1068, 0.1043, 0.1427, 0.0722, 0.1291, 0.1043, 0.1427, 0.08733, 0.1896, 0.04797, 0.1837, 0.0722, 0.1291, 0.04797, 0.1837, 0.01185, 0.1764, 0.04228, 0.1145, 0.0722, 0.1291, 0.04228, 0.1145, 0.07967, 0.06858, 0.1027, 0.08861, 0.9068, 0.3915, 0.8887, 0.3935, 0.8787, 0.3728, 0.908, 0.3728, 0.9068, 0.3915, 0.908, 0.3728, 0.933, 0.3781, 0.9266, 0.396, 0.9068, 0.3915, 0.9266, 0.396, 0.9222, 0.4084, 0.9085, 0.4057, 0.9068, 0.3915, 0.9085, 0.4057, 0.8959, 0.408, 0.8887, 0.3935, 0.3842, 0.4604, 0.3649, 0.4379, 0.3888, 0.4242, 0.4102, 0.4432, 0.3842, 0.4604, 0.4102, 0.4432, 0.4316, 0.4659, 0.4034, 0.4849, 0.3842, 0.4604, 0.4034, 0.4849, 0.3775, 0.4999, 0.3606, 0.476, 0.3842, 0.4604, 0.3606, 0.476, 0.3368, 0.4521, 0.3649, 0.4379, 0.2428, 0.03505, 0.2725, 0.03519, 0.2725, 0.06604, 0.2473, 0.06413, 0.2428, 0.03505, 0.2473, 0.06413, 0.2215, 0.06341, 0.213, 0.03748, 0.2428, 0.03505, 0.213, 0.03748, 0.204, 0.008672, 0.2379, 0.002538, 0.2428, 0.03505, 0.2379, 0.002538, 0.2725, 0.000118, 0.2725, 0.03519, 0.3614, 0.04506, 0.3894, 0.05606, 0.3725, 0.07785, 0.3486, 0.06882, 0.3614, 0.04506, 0.3486, 0.06882, 0.3236, 0.06341, 0.3321, 0.03748, 0.3614, 0.04506, 0.3321, 0.03748, 0.3411, 0.008672, 0.3743, 0.0183, 0.3614, 0.04506, 0.3743, 0.0183, 0.4061, 0.03092, 0.3894, 0.05606, 0.129, 0.06873, 0.1557, 0.05606, 0.1726, 0.07785, 0.1488, 0.08861, 0.129, 0.06873, 0.1488, 0.08861, 0.1257, 0.1068, 0.1027, 0.08861, 0.129, 0.06873, 0.1027, 0.08861, 0.07967, 0.06858, 0.1094, 0.04598, 0.129, 0.06873, 0.1094, 0.04598, 0.139, 0.03092, 0.1557, 0.05606, 0.1103, 0.4245, 0.1351, 0.4072, 0.1563, 0.4242, 0.1349, 0.4432, 0.1103, 0.4245, 0.1349, 0.4432, 0.1135, 0.4659, 0.08705, 0.4436, 0.1103, 0.4245, 0.08705, 0.4436, 0.05956, 0.4126, 0.08606, 0.3981, 0.1103, 0.4245, 0.08606, 0.3981, 0.1144, 0.3862, 0.1351, 0.4072, 0.06095, 0.3552, 0.0426, 0.3017, 0.08265, 0.3005, 0.09562, 0.3491, 0.06095, 0.3552, 0.09562, 0.3491, 0.1144, 0.3862, 0.08606, 0.3981, 0.06095, 0.3552, 0.08606, 0.3981, 0.05956, 0.4126, 0.02877, 0.3644, 0.06095, 0.3552, 0.02877, 0.3644, 0.005766, 0.3049, 0.0426, 0.3017, 0.4729, 0.1291, 0.4971, 0.1837, 0.4578, 0.1896, 0.4408, 0.1427, 0.4729, 0.1291, 0.4408, 0.1427, 0.4194, 0.1068, 0.4424, 0.08861, 0.4729, 0.1291, 0.4424, 0.08861, 0.4654, 0.06858, 0.5028, 0.1145, 0.4729, 0.1291, 0.5028, 0.1145, 0.5332, 0.1764, 0.4971, 0.1837, 0.2123, 0.3778, 0.2168, 0.3547, 0.232, 0.3525, 0.2285, 0.3755, 0.2123, 0.3778, 0.2285, 0.3755, 0.2244, 0.3975, 0.2041, 0.3983, 0.2123, 0.3778, 0.2041, 0.3983, 0.1855, 0.3949, 0.1964, 0.3778, 0.2123, 0.3778, 0.1964, 0.3778, 0.2021, 0.3555, 0.2168, 0.3547, 0.217, 0.1293, 0.2347, 0.1301, 0.2367, 0.1513, 0.2205, 0.1492, 0.217, 0.1293, 0.2205, 0.1492, 0.2066, 0.148, 0.2015, 0.1299, 0.217, 0.1293, 0.2015, 0.1299, 0.1924, 0.1151, 0.2105, 0.111, 0.217, 0.1293, 0.2105, 0.111, 0.2304, 0.1097, 0.2347, 0.1301, 0.3585, 0.129, 0.3745, 0.1378, 0.3662, 0.1509, 0.3525, 0.1456, 0.3585, 0.129, 0.3525, 0.1456, 0.3385, 0.148, 0.3436, 0.1299, 0.3585, 0.129, 0.3436, 0.1299, 0.3527, 0.1151, 0.3705, 0.1188, 0.3585, 0.129, 0.3705, 0.1188, 0.3884, 0.1301, 0.3745, 0.1378, 0.3659, 0.3749, 0.359, 0.3548, 0.373, 0.3472, 0.3827, 0.3608, 0.3659, 0.3749, 0.3827, 0.3608, 0.3975, 0.3699, 0.379, 0.3873, 0.3659, 0.3749, 0.379, 0.3873, 0.3596, 0.3949, 0.3487, 0.3778, 0.3659, 0.3749, 0.3487, 0.3778, 0.343, 0.3555, 0.359, 0.3548, 0.2906, 0.1358, 0.3104, 0.1301, 0.3084, 0.1513, 0.2893, 0.1562, 0.2906, 0.1358, 0.2893, 0.1562, 0.2725, 0.1594, 0.2725, 0.1397, 0.2906, 0.1358, 0.2725, 0.1397, 0.2725, 0.1186, 0.2931, 0.1147, 0.2906, 0.1358, 0.2931, 0.1147, 0.3147, 0.1097, 0.3104, 0.1301, 0.2927, 0.3691, 0.291, 0.3452, 0.3131, 0.3525, 0.3166, 0.3755, 0.2927, 0.3691, 0.3166, 0.3755, 0.3207, 0.3975, 0.296, 0.3933, 0.2927, 0.3691, 0.296, 0.3933, 0.2725, 0.3901, 0.2725, 0.3654, 0.2927, 0.3691, 0.2725, 0.3654, 0.2725, 0.3413, 0.291, 0.3452, 0.3995, 0.2473, 0.399, 0.2869, 0.3824, 0.284, 0.3828, 0.2479, 0.3995, 0.2473, 0.3828, 0.2479, 0.3801, 0.2121, 0.3962, 0.2081, 0.3995, 0.2473, 0.3962, 0.2081, 0.4137, 0.2021, 0.4186, 0.2466, 0.3995, 0.2473, 0.4186, 0.2466, 0.4174, 0.2917, 0.399, 0.2869, 0.3942, 0.3271, 0.3827, 0.3608, 0.373, 0.3472, 0.3781, 0.322, 0.3942, 0.3271, 0.3781, 0.322, 0.3824, 0.284, 0.399, 0.2869, 0.3942, 0.3271, 0.399, 0.2869, 0.4174, 0.2917, 0.4109, 0.3348, 0.3942, 0.3271, 0.4109, 0.3348, 0.3975, 0.3699, 0.3827, 0.3608, 0.1456, 0.2473, 0.1489, 0.2081, 0.165, 0.2121, 0.1622, 0.2479, 0.1456, 0.2473, 0.1622, 0.2479, 0.1627, 0.284, 0.1461, 0.2869, 0.1456, 0.2473, 0.1461, 0.2869, 0.1277, 0.2917, 0.1265, 0.2466, 0.1456, 0.2473, 0.1265, 0.2466, 0.1314, 0.2021, 0.1489, 0.2081, 0.1567, 0.1687, 0.1706, 0.1378, 0.1789, 0.1509, 0.1722, 0.1742, 0.1567, 0.1687, 0.1722, 0.1742, 0.165, 0.2121, 0.1489, 0.2081, 0.1567, 0.1687, 0.1489, 0.2081, 0.1314, 0.2021, 0.1413, 0.1611, 0.1567, 0.1687, 0.1413, 0.1611, 0.1567, 0.1301, 0.1706, 0.1378, 0.2524, 0.3691, 0.2541, 0.3452, 0.2725, 0.3413, 0.2725, 0.3654, 0.2524, 0.3691, 0.2725, 0.3654, 0.2725, 0.3901, 0.2491, 0.3933, 0.2524, 0.3691, 0.2491, 0.3933, 0.2244, 0.3975, 0.2285, 0.3755, 0.2524, 0.3691, 0.2285, 0.3755, 0.232, 0.3525, 0.2541, 0.3452, 0.3328, 0.3778, 0.3283, 0.3547, 0.343, 0.3555, 0.3487, 0.3778, 0.3328, 0.3778, 0.3487, 0.3778, 0.3596, 0.3949, 0.341, 0.3983, 0.3328, 0.3778, 0.341, 0.3983, 0.3207, 0.3975, 0.3166, 0.3755, 0.3328, 0.3778, 0.3166, 0.3755, 0.3131, 0.3525, 0.3283, 0.3547, 0.2545, 0.1358, 0.2725, 0.1397, 0.2725, 0.1594, 0.2558, 0.1562, 0.2545, 0.1358, 0.2558, 0.1562, 0.2367, 0.1513, 0.2347, 0.1301, 0.2545, 0.1358, 0.2347, 0.1301, 0.2304, 0.1097, 0.252, 0.1147, 0.2545, 0.1358, 0.252, 0.1147, 0.2725, 0.1186, 0.2725, 0.1397, 0.3281, 0.1293, 0.3436, 0.1299, 0.3385, 0.148, 0.3246, 0.1492, 0.3281, 0.1293, 0.3246, 0.1492, 0.3084, 0.1513, 0.3104, 0.1301, 0.3281, 0.1293, 0.3104, 0.1301, 0.3147, 0.1097, 0.3346, 0.111, 0.3281, 0.1293, 0.3346, 0.111, 0.3527, 0.1151, 0.3436, 0.1299, 0.1866, 0.129, 0.2015, 0.1299, 0.2066, 0.148, 0.1926, 0.1456, 0.1866, 0.129, 0.1926, 0.1456, 0.1789, 0.1509, 0.1706, 0.1378, 0.1866, 0.129, 0.1706, 0.1378, 0.1567, 0.1301, 0.1746, 0.1188, 0.1866, 0.129, 0.1746, 0.1188, 0.1924, 0.1151, 0.2015, 0.1299, 0.1792, 0.3749, 0.1861, 0.3548, 0.2021, 0.3555, 0.1964, 0.3778, 0.1792, 0.3749, 0.1964, 0.3778, 0.1855, 0.3949, 0.1661, 0.3873, 0.1792, 0.3749, 0.1661, 0.3873, 0.1476, 0.3699, 0.1624, 0.3608, 0.1792, 0.3749, 0.1624, 0.3608, 0.1721, 0.3472, 0.1861, 0.3548, 0.1509, 0.3271, 0.1461, 0.2869, 0.1627, 0.284, 0.167, 0.322, 0.1509, 0.3271, 0.167, 0.322, 0.1721, 0.3472, 0.1624, 0.3608, 0.1509, 0.3271, 0.1624, 0.3608, 0.1476, 0.3699, 0.1342, 0.3348, 0.1509, 0.3271, 0.1342, 0.3348, 0.1277, 0.2917, 0.1461, 0.2869, 0.3884, 0.1687, 0.3962, 0.2081, 0.3801, 0.2121, 0.3729, 0.1742, 0.3884, 0.1687, 0.3729, 0.1742, 0.3662, 0.1509, 0.3745, 0.1378, 0.3884, 0.1687, 0.3745, 0.1378, 0.3884, 0.1301, 0.4038, 0.1611, 0.3884, 0.1687, 0.4038, 0.1611, 0.4137, 0.2021, 0.3962, 0.2081, 0.2044, 0.909, 0.2266, 0.9124, 0.2215, 0.9366, 0.1965, 0.9312, 0.2044, 0.909, 0.1965, 0.9312, 0.1726, 0.9222, 0.1836, 0.9022, 0.2044, 0.909, 0.1836, 0.9022, 0.1924, 0.8849, 0.2105, 0.889, 0.2044, 0.909, 0.2105, 0.889, 0.2304, 0.8903, 0.2266, 0.9124, 0.1939, 0.5821, 0.1802, 0.5621, 0.2083, 0.5479, 0.2174, 0.578, 0.1939, 0.5821, 0.2174, 0.578, 0.2244, 0.6025, 0.2041, 0.6017, 0.1939, 0.5821, 0.2041, 0.6017, 0.1855, 0.6051, 0.1727, 0.5904, 0.1939, 0.5821, 0.1727, 0.5904, 0.1563, 0.5758, 0.1802, 0.5621, 0.3934, 0.6024, 0.41, 0.5928, 0.4307, 0.6138, 0.4129, 0.622, 0.3934, 0.6024, 0.4129, 0.622, 0.3975, 0.6301, 0.379, 0.6127, 0.3934, 0.6024, 0.379, 0.6127, 0.3596, 0.6051, 0.3724, 0.5904, 0.3934, 0.6024, 0.3724, 0.5904, 0.3888, 0.5758, 0.41, 0.5928, 0.3822, 0.8944, 0.4024, 0.8797, 0.4194, 0.8932, 0.3963, 0.9114, 0.3822, 0.8944, 0.3963, 0.9114, 0.3725, 0.9222, 0.3615, 0.9022, 0.3822, 0.8944, 0.3615, 0.9022, 0.3527, 0.8849, 0.3705, 0.8812, 0.3822, 0.8944, 0.3705, 0.8812, 0.3884, 0.8699, 0.4024, 0.8797, 0.2997, 0.5795, 0.3024, 0.5514, 0.3368, 0.5479, 0.3277, 0.578, 0.2997, 0.5795, 0.3277, 0.578, 0.3207, 0.6025, 0.296, 0.6067, 0.2997, 0.5795, 0.296, 0.6067, 0.2725, 0.6099, 0.2725, 0.5821, 0.2997, 0.5795, 0.2725, 0.5821, 0.2725, 0.5523, 0.3024, 0.5514, 0.2952, 0.9092, 0.3185, 0.9124, 0.3236, 0.9366, 0.2978, 0.9359, 0.2952, 0.9092, 0.2978, 0.9359, 0.2725, 0.934, 0.2725, 0.906, 0.2952, 0.9092, 0.2725, 0.906, 0.2725, 0.8814, 0.2931, 0.8853, 0.2952, 0.9092, 0.2931, 0.8853, 0.3147, 0.8903, 0.3185, 0.9124, 0.1046, 0.7542, 0.1113, 0.804, 0.08733, 0.8104, 0.07872, 0.7553, 0.1046, 0.7542, 0.07872, 0.7553, 0.08265, 0.6995, 0.107, 0.7037, 0.1046, 0.7542, 0.107, 0.7037, 0.1277, 0.7083, 0.1265, 0.7534, 0.1046, 0.7542, 0.1265, 0.7534, 0.1314, 0.7979, 0.1113, 0.804, 0.1244, 0.8475, 0.1427, 0.8797, 0.1257, 0.8932, 0.1043, 0.8573, 0.1244, 0.8475, 0.1043, 0.8573, 0.08733, 0.8104, 0.1113, 0.804, 0.1244, 0.8475, 0.1113, 0.804, 0.1314, 0.7979, 0.1413, 0.8389, 0.1244, 0.8475, 0.1413, 0.8389, 0.1567, 0.8699, 0.1427, 0.8797, 0.4405, 0.7542, 0.4381, 0.7037, 0.4624, 0.6995, 0.4664, 0.7553, 0.4405, 0.7542, 0.4664, 0.7553, 0.4578, 0.8104, 0.4338, 0.804, 0.4405, 0.7542, 0.4338, 0.804, 0.4137, 0.7979, 0.4186, 0.7534, 0.4405, 0.7542, 0.4186, 0.7534, 0.4174, 0.7083, 0.4381, 0.7037, 0.429, 0.6579, 0.4129, 0.622, 0.4307, 0.6138, 0.4495, 0.6509, 0.429, 0.6579, 0.4495, 0.6509, 0.4624, 0.6995, 0.4381, 0.7037, 0.429, 0.6579, 0.4381, 0.7037, 0.4174, 0.7083, 0.4109, 0.6652, 0.429, 0.6579, 0.4109, 0.6652, 0.3975, 0.6301, 0.4129, 0.622, 0.2499, 0.9092, 0.2725, 0.906, 0.2725, 0.934, 0.2473, 0.9359, 0.2499, 0.9092, 0.2473, 0.9359, 0.2215, 0.9366, 0.2266, 0.9124, 0.2499, 0.9092, 0.2266, 0.9124, 0.2304, 0.8903, 0.252, 0.8853, 0.2499, 0.9092, 0.252, 0.8853, 0.2725, 0.8814, 0.2725, 0.906, 0.3407, 0.909, 0.3615, 0.9022, 0.3725, 0.9222, 0.3486, 0.9312, 0.3407, 0.909, 0.3486, 0.9312, 0.3236, 0.9366, 0.3185, 0.9124, 0.3407, 0.909, 0.3185, 0.9124, 0.3147, 0.8903, 0.3346, 0.889, 0.3407, 0.909, 0.3346, 0.889, 0.3527, 0.8849, 0.3615, 0.9022, 0.2454, 0.5795, 0.2427, 0.5514, 0.2725, 0.5523, 0.2725, 0.5821, 0.2454, 0.5795, 0.2725, 0.5821, 0.2725, 0.6099, 0.2491, 0.6067, 0.2454, 0.5795, 0.2491, 0.6067, 0.2244, 0.6025, 0.2174, 0.578, 0.2454, 0.5795, 0.2174, 0.578, 0.2083, 0.5479, 0.2427, 0.5514, 0.3512, 0.5821, 0.3649, 0.5621, 0.3888, 0.5758, 0.3724, 0.5904, 0.3512, 0.5821, 0.3724, 0.5904, 0.3596, 0.6051, 0.341, 0.6017, 0.3512, 0.5821, 0.341, 0.6017, 0.3207, 0.6025, 0.3277, 0.578, 0.3512, 0.5821, 0.3277, 0.578, 0.3368, 0.5479, 0.3649, 0.5621, 0.4207, 0.8475, 0.4338, 0.804, 0.4578, 0.8104, 0.4408, 0.8573, 0.4207, 0.8475, 0.4408, 0.8573, 0.4194, 0.8932, 0.4024, 0.8797, 0.4207, 0.8475, 0.4024, 0.8797, 0.3884, 0.8699, 0.4038, 0.8389, 0.4207, 0.8475, 0.4038, 0.8389, 0.4137, 0.7979, 0.4338, 0.804, 0.1161, 0.6579, 0.107, 0.7037, 0.08265, 0.6995, 0.09562, 0.6509, 0.1161, 0.6579, 0.09562, 0.6509, 0.1144, 0.6138, 0.1321, 0.622, 0.1161, 0.6579, 0.1321, 0.622, 0.1476, 0.6301, 0.1342, 0.6652, 0.1161, 0.6579, 0.1342, 0.6652, 0.1277, 0.7083, 0.107, 0.7037, 0.1517, 0.6024, 0.1351, 0.5928, 0.1563, 0.5758, 0.1727, 0.5904, 0.1517, 0.6024, 0.1727, 0.5904, 0.1855, 0.6051, 0.1661, 0.6127, 0.1517, 0.6024, 0.1661, 0.6127, 0.1476, 0.6301, 0.1321, 0.622, 0.1517, 0.6024, 0.1321, 0.622, 0.1144, 0.6138, 0.1351, 0.5928, 0.1629, 0.8944, 0.1836, 0.9022, 0.1726, 0.9222, 0.1488, 0.9114, 0.1629, 0.8944, 0.1488, 0.9114, 0.1257, 0.8932, 0.1427, 0.8797, 0.1629, 0.8944, 0.1427, 0.8797, 0.1567, 0.8699, 0.1746, 0.8812, 0.1629, 0.8944, 0.1746, 0.8812, 0.1924, 0.8849, 0.1836, 0.9022, 0.8946, 0.4252, 0.8907, 0.4329, 0.8783, 0.4284, 0.8854, 0.416, 0.8946, 0.4252, 0.8854, 0.416, 0.8959, 0.408, 0.9013, 0.4199, 0.8946, 0.4252, 0.9013, 0.4199, 0.9062, 0.4301, 0.9052, 0.4339, 0.8946, 0.4252, 0.9052, 0.4339, 0.9032, 0.4373, 0.8907, 0.4329, 0.9257, 0.4242, 0.9181, 0.42, 0.9222, 0.4084, 0.9345, 0.415, 0.9257, 0.4242, 0.9345, 0.415, 0.9429, 0.4248, 0.9311, 0.4305, 0.9257, 0.4242, 0.9311, 0.4305, 0.9209, 0.4354, 0.917, 0.4345, 0.9257, 0.4242, 0.917, 0.4345, 0.9135, 0.4328, 0.9181, 0.42, 0.8889, 0.4413, 0.8907, 0.4496, 0.879, 0.4553, 0.876, 0.4426, 0.8889, 0.4413, 0.876, 0.4426, 0.8783, 0.4284, 0.8907, 0.4329, 0.8889, 0.4413, 0.8907, 0.4329, 0.9032, 0.4373, 0.9026, 0.4412, 0.8889, 0.4413, 0.9026, 0.4412, 0.9009, 0.4447, 0.8907, 0.4496, 0.8961, 0.456, 0.9038, 0.4601, 0.8996, 0.4717, 0.8873, 0.4652, 0.8961, 0.456, 0.8873, 0.4652, 0.879, 0.4553, 0.8907, 0.4496, 0.8961, 0.456, 0.8907, 0.4496, 0.9009, 0.4447, 0.9048, 0.4456, 0.8961, 0.456, 0.9048, 0.4456, 0.9083, 0.4473, 0.9038, 0.4601, 0.8747, 0.4055, 0.8649, 0.4237, 0.8459, 0.4169, 0.8587, 0.3945, 0.8747, 0.4055, 0.8587, 0.3945, 0.8787, 0.3728, 0.8887, 0.3935, 0.8747, 0.4055, 0.8887, 0.3935, 0.8959, 0.408, 0.8854, 0.416, 0.8747, 0.4055, 0.8854, 0.416, 0.8783, 0.4284, 0.8649, 0.4237, 0.9608, 0.4362, 0.9576, 0.4181, 0.9784, 0.4083, 0.9802, 0.4378, 0.9608, 0.4362, 0.9802, 0.4378, 0.9759, 0.4632, 0.9569, 0.4565, 0.9608, 0.4362, 0.9569, 0.4565, 0.9435, 0.4517, 0.9459, 0.4375, 0.9608, 0.4362, 0.9459, 0.4375, 0.9429, 0.4248, 0.9576, 0.4181, 0.915, 0.4886, 0.9332, 0.4866, 0.9431, 0.5073, 0.9139, 0.5073, 0.915, 0.4886, 0.9139, 0.5073, 0.8888, 0.502, 0.8952, 0.4841, 0.915, 0.4886, 0.8952, 0.4841, 0.8996, 0.4717, 0.9133, 0.4744, 0.915, 0.4886, 0.9133, 0.4744, 0.926, 0.4721, 0.9332, 0.4866, 0.9471, 0.4746, 0.9569, 0.4565, 0.9759, 0.4632, 0.9632, 0.4857, 0.9471, 0.4746, 0.9632, 0.4857, 0.9431, 0.5073, 0.9332, 0.4866, 0.9471, 0.4746, 0.9332, 0.4866, 0.926, 0.4721, 0.9364, 0.4641, 0.9471, 0.4746, 0.9364, 0.4641, 0.9435, 0.4517, 0.9569, 0.4565, 0.9088, 0.4358, 0.9121, 0.4367, 0.9109, 0.4401, 0.9073, 0.4388, 0.9088, 0.4358, 0.9073, 0.4388, 0.9032, 0.4373, 0.9052, 0.4339, 0.9088, 0.4358, 0.9052, 0.4339, 0.9062, 0.4301, 0.9097, 0.4319, 0.9088, 0.4358, 0.9097, 0.4319, 0.9135, 0.4328, 0.9121, 0.4367, 0.9066, 0.442, 0.9097, 0.4434, 0.9083, 0.4473, 0.9048, 0.4456, 0.9066, 0.442, 0.9048, 0.4456, 0.9009, 0.4447, 0.9026, 0.4412, 0.9066, 0.442, 0.9026, 0.4412, 0.9032, 0.4373, 0.9073, 0.4388, 0.9066, 0.442, 0.9073, 0.4388, 0.9109, 0.4401, 0.9097, 0.4434, 0.9131, 0.4443, 0.9166, 0.4462, 0.9157, 0.45, 0.9121, 0.4482, 0.9131, 0.4443, 0.9121, 0.4482, 0.9083, 0.4473, 0.9097, 0.4434, 0.9131, 0.4443, 0.9097, 0.4434, 0.9109, 0.4401, 0.9145, 0.4413, 0.9131, 0.4443, 0.9145, 0.4413, 0.9187, 0.4428, 0.9166, 0.4462, 0.9153, 0.4381, 0.9192, 0.4389, 0.9187, 0.4428, 0.9145, 0.4413, 0.9153, 0.4381, 0.9145, 0.4413, 0.9109, 0.4401, 0.9121, 0.4367, 0.9153, 0.4381, 0.9121, 0.4367, 0.9135, 0.4328, 0.917, 0.4345, 0.9153, 0.4381, 0.917, 0.4345, 0.9209, 0.4354, 0.9192, 0.4389, 0.9095, 0.4184, 0.9013, 0.4199, 0.8959, 0.408, 0.9085, 0.4057, 0.9095, 0.4184, 0.9085, 0.4057, 0.9222, 0.4084, 0.9181, 0.42, 0.9095, 0.4184, 0.9181, 0.42, 0.9135, 0.4328, 0.9097, 0.4319, 0.9095, 0.4184, 0.9097, 0.4319, 0.9062, 0.4301, 0.9013, 0.4199, 0.9272, 0.4549, 0.9311, 0.4473, 0.9435, 0.4517, 0.9364, 0.4641, 0.9272, 0.4549, 0.9364, 0.4641, 0.926, 0.4721, 0.9205, 0.4602, 0.9272, 0.4549, 0.9205, 0.4602, 0.9157, 0.45, 0.9166, 0.4462, 0.9272, 0.4549, 0.9166, 0.4462, 0.9187, 0.4428, 0.9311, 0.4473, 0.9123, 0.4617, 0.9205, 0.4602, 0.926, 0.4721, 0.9133, 0.4744, 0.9123, 0.4617, 0.9133, 0.4744, 0.8996, 0.4717, 0.9038, 0.4601, 0.9123, 0.4617, 0.9038, 0.4601, 0.9083, 0.4473, 0.9121, 0.4482, 0.9123, 0.4617, 0.9121, 0.4482, 0.9157, 0.45, 0.9205, 0.4602, 0.933, 0.4388, 0.9311, 0.4305, 0.9429, 0.4248, 0.9459, 0.4375, 0.933, 0.4388, 0.9459, 0.4375, 0.9435, 0.4517, 0.9311, 0.4473, 0.933, 0.4388, 0.9311, 0.4473, 0.9187, 0.4428, 0.9192, 0.4389, 0.933, 0.4388, 0.9192, 0.4389, 0.9209, 0.4354, 0.9311, 0.4305])
me_cube.materials.append(mat_material)
me_cube.use_remesh_preserve_volume = False
me_cube.use_remesh_preserve_attributes = False
me_cube.use_mirror_vertex_groups = False
me_cube.update()

# ---- objects
ob_cube = bpy.data.objects.new('Cube', me_cube)

# ---- transforms, parenting, visibility, modifiers, constraints
ob_cube.location = (0.0, 0.0, 0.0)
ob_cube.lock_rotations_4d = False
ob_cube.empty_display_type = 'ARROWS'
ob_cube.lineart.crease_threshold = 0.0

# ---- collection membership
col_collection_1.objects.link(ob_cube)

# ---- scene / render settings (as saved in the file)
scene.frame_start = 1; scene.frame_end = 250; scene.frame_set(1)
scene.render.engine = 'BLENDER_EEVEE_NEXT'
scene.render.resolution_percentage = 50
scene.render.dither_intensity = 0.0
scene.cycles.use_denoising = False
scene.cycles.samples = 128
scene.cycles.sampling_pattern = 'TABULATED_SOBOL'
scene.cycles.light_sampling_threshold = 0.0
scene.cycles.use_adaptive_sampling = False
scene.cycles.use_light_tree = False
scene.cycles.blur_glossy = 0.0
scene.cycles.sample_clamp_indirect = 0.0
scene.view_settings.view_transform = 'Standard'
bpy.context.view_layer.update()

# ---- added for rendering (the .blend has no active camera and no usable light): camera, sun
cam_auto = bpy.data.cameras.new('AutoCamera')
cam_auto.lens = 50.0
cam_auto.sensor_width = 36.0
cam_auto.clip_end = 1000.0
ob_auto_camera = bpy.data.objects.new('AutoCamera', cam_auto)
scene.collection.objects.link(ob_auto_camera)
ob_auto_camera.location = (4.72563, -5.67075, 3.97463)
ob_auto_camera.rotation_euler = (1.09748, -7.21219e-08, 0.694738)
scene.camera = ob_auto_camera
light_auto_sun = bpy.data.lights.new('AutoSun', 'SUN')
light_auto_sun.energy = 3.0
light_auto_sun.angle = 0.0523599
ob_auto_sun = bpy.data.objects.new('AutoSun', light_auto_sun)
scene.collection.objects.link(ob_auto_sun)
ob_auto_sun.rotation_euler = (0.872665, 0.174533, 0.523599)
bpy.context.view_layer.update()
